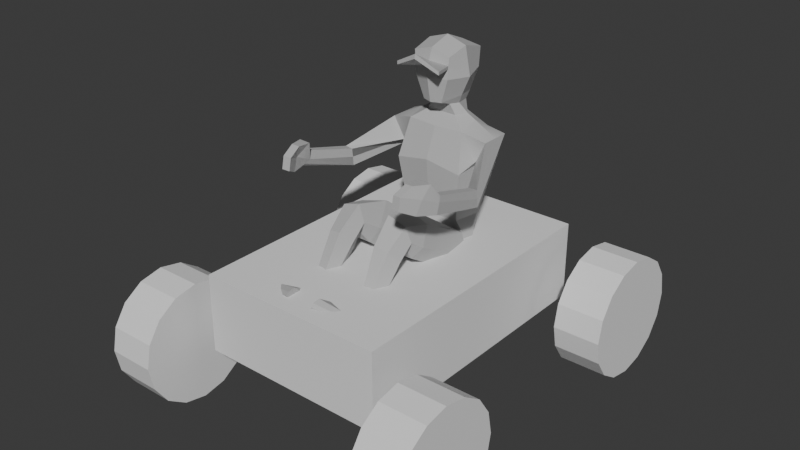 # Source: kart.blend  (saved by Blender 4.3.32; exported with 4.5.12 LTS)
import bpy
from mathutils import Matrix  # noqa: F401  (used for matrix-valued properties, if any)

bpy.ops.wm.read_factory_settings(use_empty=True)
scene = bpy.context.scene
scene.name = 'Scene'

# ---- collections
col_collection = bpy.data.collections.new('Collection'); scene.collection.children.link(col_collection)

# ---- materials (node trees are filled in below, after node groups)
mat_m_geovanni = bpy.data.materials.new('M_Geovanni')
mat_m_geovanni.diffuse_color = (0.5, 0.5, 0.5, 1.0)
mat_m_geovanni.roughness = 1.0

# ---- material node trees
mat_m_geovanni.use_nodes = True; mat_m_geovanni.node_tree.nodes.clear()
_N = mat_m_geovanni.node_tree.nodes; _L = mat_m_geovanni.node_tree.links
n0 = _N.new('ShaderNodeBsdfPrincipled'); n0.name = 'Principled BSDF'; n0.location = (10, 300)
n0.inputs[0].default_value = (0.5, 0.5, 0.5, 1.0)
n0.inputs[2].default_value = 1.0
n0.inputs[27].default_value = (0.0, 0.0, 0.0, 1.0)
n0.inputs[28].default_value = 1.0
n1 = _N.new('ShaderNodeOutputMaterial'); n1.name = 'Material Output'; n1.location = (300, 300)
n2 = _N.new('ShaderNodeNormalMap'); n2.name = 'Normal Map'; n2.location = (-300, -300)
n2.label = 'Normal/Map'
_L.new(n0.outputs[0], n1.inputs[0])
_L.new(n2.outputs[0], n0.inputs[5])
n1.is_active_output = True

# ---- world
world_world = bpy.data.worlds.new('World'); scene.world = world_world
world_world.use_nodes = True; world_world.node_tree.nodes.clear()
_N = world_world.node_tree.nodes; _L = world_world.node_tree.links
n0 = _N.new('ShaderNodeOutputWorld'); n0.name = 'World Output'; n0.location = (300, 300)
n1 = _N.new('ShaderNodeBackground'); n1.name = 'Background'; n1.location = (10, 300)
n1.inputs[0].default_value = (0.05088, 0.05088, 0.05088, 1.0)
_L.new(n1.outputs[0], n0.inputs[0])
n0.is_active_output = True
world_world.color = (0.05088, 0.05088, 0.05088)
world_world.sun_shadow_jitter_overblur = 0.0

# ---- meshes
me_cube_001 = bpy.data.meshes.new('Cube.001')
me_cube_001.from_pydata([(-0.4232, -0.6372, 0.0), (-0.4232, -0.6372, 0.351), (-0.4232, 0.6372, 0.0), (-0.4232, 0.6372, 0.351), (0.4232, -0.6372, 0.0), (0.4232, -0.6372, 0.351), (0.4232, 0.6372, 0.0), (0.4232, 0.6372, 0.351)], [], [(0, 1, 3, 2), (2, 3, 7, 6), (6, 7, 5, 4), (4, 5, 1, 0), (2, 6, 4, 0), (7, 3, 1, 5)])
_uv = me_cube_001.uv_layers.new(name='UVMap')
_uv.uv.foreach_set('vector', [0.375, 0.0, 0.625, 0.0, 0.625, 0.25, 0.375, 0.25, 0.375, 0.25, 0.625, 0.25, 0.625, 0.5, 0.375, 0.5, 0.375, 0.5, 0.625, 0.5, 0.625, 0.75, 0.375, 0.75, 0.375, 0.75, 0.625, 0.75, 0.625, 1.0, 0.375, 1.0, 0.125, 0.5, 0.375, 0.5, 0.375, 0.75, 0.125, 0.75, 0.625, 0.5, 0.875, 0.5, 0.875, 0.75, 0.625, 0.75])
me_cube_001.update()
me_mesh_002 = bpy.data.meshes.new('Mesh.002')
me_mesh_002.from_pydata([(0.001913, 0.01979, 1.001), (0.001913, 0.08852, 1.182), (0.001913, 0.03784, 1.38), (0.001913, 0.02692, 1.708), (0.001913, -0.1708, 1.721), (0.001913, -0.1444, 1.383), (0.001913, -0.1984, 1.253), (0.001913, -0.1736, 1.001), (0.001913, -0.1007, 1.433), (0.001913, -0.003264, 1.433), (0.001913, -0.1989, 1.603), (0.001913, 0.05026, 1.605), (0.001913, -0.1627, 0.7078), (0.001913, -0.1913, 0.9674), (0.001913, -0.003315, 1.511), (0.001913, -0.1786, 1.496), (0.001913, -0.07194, 1.75), (0.001913, -0.01844, 1.479), (0.001913, -0.1083, 1.479), (0.001913, -0.1771, 0.8387), (0.001913, -0.1933, 1.652), (0.001913, -0.1888, 1.671), (0.001913, -0.2798, 1.7), (0.001913, -0.2753, 1.719), (-0.1858, -0.8357, 0.815), (-0.08334, -0.1708, 1.695), (-0.08761, 0.02692, 1.695), (-0.1642, -0.7316, 0.7168), (-0.1272, -0.1598, 1.001), (-0.1272, 0.00611, 1.001), (-0.1289, 0.03784, 1.363), (-0.1289, -0.1402, 1.388), (-0.154, -0.1876, 1.222), (-0.154, 0.08852, 1.227), (-0.075, -0.807, 0.788), (-0.105, -0.7296, 0.7149), (-0.1688, 0.03927, 1.259), (-0.1838, -0.1126, 1.266), (-0.2323, -0.1203, 1.361), (-0.2323, 0.01303, 1.361), (-0.2975, -0.3084, 1.18), (-0.2975, -0.3162, 1.257), (-0.3354, -0.3114, 1.258), (-0.3354, -0.3036, 1.181), (-0.3092, -0.5826, 1.276), (-0.3041, -0.5555, 1.327), (-0.3403, -0.5475, 1.323), (-0.3469, -0.5741, 1.255), (-0.06579, -0.1007, 1.433), (-0.06012, -0.01446, 1.433), (-0.07826, -0.173, 1.603), (-0.0747, 0.03768, 1.604), (-0.255, -0.7224, 1.307), (-0.2649, -0.655, 1.386), (-0.2999, -0.6583, 1.388), (-0.29, -0.7259, 1.308), (-0.2837, -0.6666, 1.277), (-0.2712, -0.591, 1.379), (-0.3267, -0.5869, 1.378), (-0.3198, -0.6628, 1.275), (-0.1525, -0.1364, 0.751), (-0.1595, -0.1603, 0.9588), (-0.08797, -0.5093, 1.014), (-0.1371, -0.5109, 1.028), (-0.1566, -0.5236, 1.124), (-0.07424, -0.5266, 1.151), (-0.08735, -0.5466, 0.9597), (-0.1367, -0.5478, 0.9612), (-0.1475, -0.6176, 1.047), (-0.08735, -0.6288, 1.06), (-0.105, -0.6974, 0.7968), (-0.14, -0.6974, 0.7968), (-0.14, -0.7446, 0.8414), (-0.105, -0.745, 0.8417), (-0.1766, -0.9166, 0.8913), (-0.06182, -0.9584, 0.9307), (-0.06182, -0.9115, 0.9474), (-0.1714, -0.8878, 0.9148), (-0.06442, -0.003315, 1.515), (-0.04195, -0.1621, 1.496), (-0.07213, -0.7665, 0.7498), (-0.1777, -0.7741, 0.757), (-0.1611, -0.7156, 0.814), (-0.1784, -0.5799, 1.001), (-0.1798, -0.5142, 1.058), (-0.1836, -0.1468, 0.836), (-0.1508, -0.04737, 1.001), (-0.1745, -0.05773, 1.248), (-0.1955, -0.03537, 1.257), (-0.2975, -0.3123, 1.219), (-0.2841, -0.5769, 1.301), (-0.2916, -0.6438, 1.33), (-0.255, -0.7118, 1.359), (-0.29, -0.7152, 1.361), (-0.3271, -0.6365, 1.334), (-0.3477, -0.5614, 1.302), (-0.3354, -0.3075, 1.219), (-0.2323, -0.05363, 1.361), (-0.1289, -0.04968, 1.413), (-0.09324, -0.05199, 1.433), (-0.07961, -0.07951, 1.515), (-0.121, -0.08408, 1.603), (-0.08761, -0.07194, 1.721), (-0.05726, -0.01844, 1.479), (-0.0653, -0.07521, 1.479), (-0.04407, -0.1089, 1.478), (-0.08819, -0.7156, 0.814), (-0.06015, -0.5829, 1.004), (-0.05076, -0.5227, 1.073), (-0.1515, -0.4814, 0.9664), (-0.05749, -0.4821, 0.9662), (-0.03404, -0.4494, 1.026), (-0.04938, -0.3873, 1.122), (-0.1688, -0.405, 1.093), (-0.1884, -0.4521, 1.015), (-0.1717, -0.7957, 0.8327), (-0.1801, -0.9019, 0.9034), (-0.06182, -0.9436, 0.9428), (-0.0708, -0.7957, 0.8327), (-0.07261, -0.7414, 0.7815), (-0.105, -0.7053, 0.7475), (-0.1601, -0.7108, 0.7526), (-0.1717, -0.7452, 0.7851), (-0.07927, -0.1726, 1.647), (-0.1143, -0.08165, 1.627), (-0.08009, -0.1722, 1.661), (-0.1006, -0.2591, 1.65), (-0.1014, -0.2587, 1.665), (0.1896, -0.8357, 0.815), (0.08716, -0.1708, 1.695), (0.09144, 0.02692, 1.695), (0.168, -0.7316, 0.7168), (0.131, -0.1598, 1.001), (0.131, 0.00611, 1.001), (0.1327, 0.03784, 1.363), (0.1327, -0.1402, 1.388), (0.1579, -0.1876, 1.222), (0.1579, 0.08852, 1.227), (0.07882, -0.807, 0.788), (0.1088, -0.7296, 0.7149), (0.1727, 0.03927, 1.259), (0.1877, -0.1126, 1.266), (0.2361, -0.1203, 1.361), (0.2361, 0.01303, 1.361), (0.3014, -0.3084, 1.18), (0.3014, -0.3162, 1.257), (0.3392, -0.3114, 1.258), (0.3392, -0.3036, 1.181), (0.3131, -0.5826, 1.276), (0.3079, -0.5555, 1.327), (0.3441, -0.5475, 1.323), (0.3507, -0.5741, 1.255), (0.06961, -0.1007, 1.433), (0.06395, -0.01446, 1.433), (0.08208, -0.173, 1.603), (0.07853, 0.03768, 1.604), (0.2588, -0.7224, 1.307), (0.2687, -0.655, 1.386), (0.3037, -0.6583, 1.388), (0.2938, -0.7259, 1.308), (0.2876, -0.6666, 1.277), (0.275, -0.591, 1.379), (0.3305, -0.5869, 1.378), (0.3236, -0.6628, 1.275), (0.1563, -0.1364, 0.751), (0.1633, -0.1603, 0.9588), (0.09179, -0.5093, 1.014), (0.1409, -0.5109, 1.028), (0.1605, -0.5236, 1.124), (0.07807, -0.5266, 1.151), (0.09118, -0.5466, 0.9597), (0.1405, -0.5478, 0.9612), (0.1513, -0.6176, 1.047), (0.09118, -0.6288, 1.06), (0.1088, -0.6974, 0.7968), (0.1438, -0.6974, 0.7968), (0.1438, -0.7446, 0.8414), (0.1088, -0.745, 0.8417), (0.1804, -0.9166, 0.8913), (0.06565, -0.9584, 0.9307), (0.06565, -0.9115, 0.9474), (0.1752, -0.8878, 0.9148), (0.06825, -0.003315, 1.515), (0.04578, -0.1621, 1.496), (0.07595, -0.7665, 0.7498), (0.1777, -0.7741, 0.757), (0.1649, -0.7156, 0.814), (0.1823, -0.5799, 1.001), (0.1836, -0.5142, 1.058), (0.1874, -0.1468, 0.836), (0.1547, -0.04737, 1.001), (0.1783, -0.05773, 1.248), (0.1993, -0.03537, 1.257), (0.3014, -0.3123, 1.219), (0.2879, -0.5769, 1.301), (0.2954, -0.6438, 1.33), (0.2588, -0.7118, 1.359), (0.2938, -0.7152, 1.361), (0.3309, -0.6365, 1.334), (0.3515, -0.5614, 1.302), (0.3392, -0.3075, 1.219), (0.2361, -0.05363, 1.361), (0.1327, -0.04968, 1.413), (0.09707, -0.05199, 1.433), (0.08344, -0.07951, 1.515), (0.1248, -0.08408, 1.603), (0.09144, -0.07194, 1.721), (0.06109, -0.01844, 1.479), (0.06913, -0.07521, 1.479), (0.04789, -0.1089, 1.478), (0.09202, -0.7156, 0.814), (0.06398, -0.5829, 1.004), (0.05458, -0.5227, 1.073), (0.1553, -0.4814, 0.9664), (0.06131, -0.4821, 0.9662), (0.03787, -0.4494, 1.026), (0.05321, -0.3873, 1.122), (0.1726, -0.405, 1.093), (0.1922, -0.4521, 1.015), (0.1755, -0.7957, 0.8327), (0.1839, -0.9019, 0.9034), (0.06565, -0.9436, 0.9428), (0.07463, -0.7957, 0.8327), (0.07644, -0.7414, 0.7815), (0.1088, -0.7053, 0.7475), (0.1639, -0.7108, 0.7526), (0.1755, -0.7452, 0.7851), (0.0831, -0.1726, 1.647), (0.1182, -0.08165, 1.627), (0.08391, -0.1722, 1.661), (0.1045, -0.2591, 1.65), (0.1053, -0.2587, 1.665)], [], [(52, 92, 55), (55, 92, 93), (85, 86, 60), (60, 86, 29), (30, 98, 49), (49, 98, 99), (86, 87, 29), (29, 87, 33), (81, 27, 80), (29, 0, 60), (60, 0, 12), (33, 1, 29), (29, 1, 0), (30, 2, 33), (33, 2, 1), (9, 2, 49), (49, 2, 30), (102, 16, 3, 26), (31, 5, 48), (48, 5, 8), (31, 32, 6, 5), (32, 28, 7, 6), (61, 13, 28), (28, 13, 7), (33, 87, 36), (36, 87, 88), (32, 31, 37), (37, 31, 38), (97, 98, 39), (39, 98, 30), (30, 36, 39), (36, 88, 89, 40), (37, 38, 42, 41), (96, 97, 39, 43), (39, 36, 43), (43, 36, 40), (40, 89, 90, 44), (41, 42, 46, 45), (95, 96, 43, 47), (47, 43, 40, 44), (79, 15, 10, 50), (78, 100, 101, 51), (78, 51, 11, 14), (123, 50, 10, 20), (51, 101, 124), (56, 91, 52), (52, 91, 92), (58, 54, 57), (57, 54, 53), (93, 94, 55), (55, 94, 59), (59, 56, 55), (55, 56, 52), (90, 91, 44), (44, 91, 56), (46, 58, 45), (45, 58, 57), (95, 47, 94), (94, 47, 59), (47, 44, 59), (59, 44, 56), (62, 63, 109, 110), (63, 84, 114, 109), (113, 64, 65, 112), (67, 63, 62, 66), (83, 84, 63, 67), (64, 68, 69, 65), (70, 71, 67, 66), (67, 71, 82, 83), (68, 72, 73, 69), (71, 70, 120, 121), (122, 82, 71, 121), (77, 116, 117, 76), (24, 75, 74), (72, 115, 116, 77), (103, 78, 14, 17), (103, 104, 100, 78), (79, 105, 18, 15), (81, 80, 34), (72, 82, 122, 115), (83, 82, 72, 68), (68, 64, 84, 83), (84, 64, 113, 114), (28, 86, 85, 61), (32, 87, 86, 28), (88, 87, 37), (37, 87, 32), (41, 89, 88, 37), (45, 90, 89, 41), (91, 90, 57), (57, 90, 45), (92, 91, 53), (53, 91, 57), (92, 53, 93), (93, 53, 54), (58, 94, 54), (54, 94, 93), (46, 95, 58), (58, 95, 94), (46, 42, 96, 95), (42, 38, 97, 96), (31, 98, 38), (38, 98, 97), (99, 98, 48), (48, 98, 31), (100, 104, 105, 79), (50, 101, 100, 79), (50, 123, 124, 101), (102, 25, 4, 16), (103, 17, 9, 49), (103, 49, 99, 104), (48, 105, 104, 99), (105, 48, 8, 18), (108, 111, 112, 65), (108, 65, 69, 107), (73, 118, 119, 106), (107, 69, 73, 106), (106, 70, 66, 107), (107, 66, 62, 108), (62, 110, 111, 108), (35, 80, 27), (119, 120, 70, 106), (76, 118, 73), (24, 81, 34), (12, 110, 60), (60, 110, 109), (19, 111, 110, 12), (13, 112, 111, 19), (61, 113, 112, 13), (85, 114, 113, 61), (109, 114, 85, 60), (116, 115, 24, 74), (116, 74, 75, 117), (75, 34, 117), (80, 119, 118, 34), (35, 120, 119, 80), (120, 35, 27, 121), (81, 122, 121, 27), (24, 115, 122, 81), (127, 126, 22, 23), (125, 124, 123), (25, 125, 21, 4), (25, 102, 124, 125), (26, 51, 124, 102), (26, 3, 11, 51), (126, 123, 20, 22), (21, 125, 127, 23), (125, 123, 126, 127), (24, 34, 75), (118, 76, 117, 34), (30, 33, 36), (76, 73, 72, 77), (156, 159, 196), (159, 197, 196), (189, 164, 190), (164, 133, 190), (134, 153, 202), (153, 203, 202), (190, 133, 191), (133, 137, 191), (185, 184, 131), (133, 164, 0), (164, 12, 0), (137, 133, 1), (133, 0, 1), (134, 137, 2), (137, 1, 2), (9, 153, 2), (153, 134, 2), (206, 130, 3, 16), (135, 152, 5), (152, 8, 5), (135, 5, 6, 136), (136, 6, 7, 132), (165, 132, 13), (132, 7, 13), (137, 140, 191), (140, 192, 191), (136, 141, 135), (141, 142, 135), (201, 143, 202), (143, 134, 202), (134, 143, 140), (140, 144, 193, 192), (141, 145, 146, 142), (200, 147, 143, 201), (143, 147, 140), (147, 144, 140), (144, 148, 194, 193), (145, 149, 150, 146), (199, 151, 147, 200), (151, 148, 144, 147), (183, 154, 10, 15), (182, 155, 205, 204), (182, 14, 11, 155), (227, 20, 10, 154), (155, 228, 205), (160, 156, 195), (156, 196, 195), (162, 161, 158), (161, 157, 158), (197, 159, 198), (159, 163, 198), (163, 159, 160), (159, 156, 160), (194, 148, 195), (148, 160, 195), (150, 149, 162), (149, 161, 162), (199, 198, 151), (198, 163, 151), (151, 163, 148), (163, 160, 148), (166, 214, 213, 167), (167, 213, 218, 188), (217, 216, 169, 168), (171, 170, 166, 167), (187, 171, 167, 188), (168, 169, 173, 172), (174, 170, 171, 175), (171, 187, 186, 175), (172, 173, 177, 176), (175, 225, 224, 174), (226, 225, 175, 186), (181, 180, 221, 220), (128, 178, 179), (176, 181, 220, 219), (207, 17, 14, 182), (207, 182, 204, 208), (183, 15, 18, 209), (185, 138, 184), (176, 219, 226, 186), (187, 172, 176, 186), (172, 187, 188, 168), (188, 218, 217, 168), (132, 165, 189, 190), (136, 132, 190, 191), (192, 141, 191), (141, 136, 191), (145, 141, 192, 193), (149, 145, 193, 194), (195, 161, 194), (161, 149, 194), (196, 157, 195), (157, 161, 195), (196, 197, 157), (197, 158, 157), (162, 158, 198), (158, 197, 198), (150, 162, 199), (162, 198, 199), (150, 199, 200, 146), (146, 200, 201, 142), (135, 142, 202), (142, 201, 202), (203, 152, 202), (152, 135, 202), (204, 183, 209, 208), (154, 183, 204, 205), (154, 205, 228, 227), (206, 16, 4, 129), (207, 153, 9, 17), (207, 208, 203, 153), (152, 203, 208, 209), (209, 18, 8, 152), (212, 169, 216, 215), (212, 211, 173, 169), (177, 210, 223, 222), (211, 210, 177, 173), (210, 211, 170, 174), (211, 212, 166, 170), (166, 212, 215, 214), (139, 131, 184), (223, 210, 174, 224), (180, 177, 222), (128, 138, 185), (12, 164, 214), (164, 213, 214), (19, 12, 214, 215), (13, 19, 215, 216), (165, 13, 216, 217), (189, 165, 217, 218), (213, 164, 189, 218), (220, 178, 128, 219), (220, 221, 179, 178), (179, 221, 138), (184, 138, 222, 223), (139, 184, 223, 224), (224, 225, 131, 139), (185, 131, 225, 226), (128, 185, 226, 219), (231, 23, 22, 230), (229, 227, 228), (129, 4, 21, 229), (129, 229, 228, 206), (130, 206, 228, 155), (130, 155, 11, 3), (230, 22, 20, 227), (21, 23, 231, 229), (229, 231, 230, 227), (128, 179, 138), (222, 138, 221, 180), (134, 140, 137), (180, 181, 176, 177)])
me_mesh_002.polygons.foreach_set('use_smooth', [True] * 304)
_k = set([(0, 1), (0, 12), (0, 29), (0, 133), (1, 2), (1, 33), (1, 137), (2, 9), (2, 30), (2, 134), (3, 11), (3, 16), (3, 26), (3, 130), (4, 16), (4, 21), (4, 25), (4, 129), (5, 6), (5, 31), (5, 135), (6, 7), (6, 32), (6, 136), (7, 13), (7, 28), (7, 132), (8, 48), (8, 152), (9, 17), (9, 49), (9, 153), (10, 15), (10, 20), (10, 50), (10, 154), (11, 14), (11, 51), (11, 155), (12, 19), (12, 60), (12, 110), (12, 164), (12, 214), (13, 19), (13, 61), (13, 112), (13, 165), (13, 216), (14, 17), (14, 78), (14, 182), (15, 18), (15, 79), (15, 183), (16, 102), (16, 206), (17, 103), (17, 207), (18, 105), (18, 209), (19, 111), (19, 215), (20, 22), (20, 123), (20, 227), (21, 23), (21, 125), (21, 229), (22, 23), (22, 126), (22, 230), (23, 127), (23, 231), (24, 74), (24, 81), (24, 115), (25, 102), (25, 125), (26, 51), (26, 102), (27, 35), (27, 81), (27, 121), (28, 32), (28, 61), (28, 86), (29, 33), (29, 60), (29, 86), (30, 33), (30, 36), (30, 39), (30, 49), (30, 98), (31, 32), (31, 38), (31, 48), (31, 98), (32, 37), (32, 87), (33, 36), (33, 87), (34, 75), (34, 80), (34, 118), (35, 80), (35, 120), (36, 39), (36, 40), (36, 88), (37, 38), (37, 41), (37, 88), (38, 42), (38, 97), (39, 43), (39, 97), (40, 43), (40, 44), (40, 89), (41, 42), (41, 45), (41, 89), (42, 46), (42, 96), (43, 47), (43, 96), (44, 47), (44, 56), (44, 90), (45, 46), (45, 57), (45, 90), (46, 58), (46, 95), (47, 59), (47, 95), (48, 99), (48, 105), (49, 99), (49, 103), (50, 79), (50, 101), (50, 123), (51, 78), (51, 101), (52, 55), (52, 56), (52, 92), (53, 54), (53, 57), (53, 92), (54, 58), (54, 93), (55, 59), (55, 93), (56, 59), (56, 91), (57, 58), (57, 91), (58, 94), (59, 94), (60, 85), (60, 109), (61, 85), (61, 113), (62, 63), (62, 66), (62, 108), (62, 110), (63, 67), (63, 84), (63, 109), (64, 65), (64, 68), (64, 84), (64, 113), (65, 69), (65, 108), (65, 112), (66, 67), (66, 70), (66, 107), (67, 71), (67, 83), (68, 69), (68, 72), (68, 83), (69, 73), (69, 107), (70, 71), (70, 106), (70, 120), (71, 82), (71, 121), (72, 73), (72, 77), (72, 82), (72, 115), (73, 76), (73, 106), (73, 118), (74, 75), (74, 116), (75, 117), (76, 77), (76, 117), (76, 118), (77, 116), (78, 100), (78, 103), (79, 100), (79, 105), (80, 119), (81, 122), (82, 83), (82, 122), (83, 84), (84, 114), (85, 86), (85, 114), (86, 87), (87, 88), (88, 89), (89, 90), (90, 91), (91, 92), (92, 93), (93, 94), (94, 95), (95, 96), (96, 97), (97, 98), (98, 99), (99, 104), (100, 101), (100, 104), (101, 124), (102, 124), (103, 104), (104, 105), (106, 107), (106, 119), (107, 108), (108, 111), (109, 110), (109, 114), (110, 111), (111, 112), (112, 113), (113, 114), (115, 116), (115, 122), (116, 117), (118, 119), (119, 120), (120, 121), (121, 122), (123, 125), (123, 126), (125, 127), (126, 127), (128, 178), (128, 185), (128, 219), (129, 206), (129, 229), (130, 155), (130, 206), (131, 139), (131, 185), (131, 225), (132, 136), (132, 165), (132, 190), (133, 137), (133, 164), (133, 190), (134, 137), (134, 140), (134, 143), (134, 153), (134, 202), (135, 136), (135, 142), (135, 152), (135, 202), (136, 141), (136, 191), (137, 140), (137, 191), (138, 179), (138, 184), (138, 222), (139, 184), (139, 224), (140, 143), (140, 144), (140, 192), (141, 142), (141, 145), (141, 192), (142, 146), (142, 201), (143, 147), (143, 201), (144, 147), (144, 148), (144, 193), (145, 146), (145, 149), (145, 193), (146, 150), (146, 200), (147, 151), (147, 200), (148, 151), (148, 160), (148, 194), (149, 150), (149, 161), (149, 194), (150, 162), (150, 199), (151, 163), (151, 199), (152, 203), (152, 209), (153, 203), (153, 207), (154, 183), (154, 205), (154, 227), (155, 182), (155, 205), (156, 159), (156, 160), (156, 196), (157, 158), (157, 161), (157, 196), (158, 162), (158, 197), (159, 163), (159, 197), (160, 163), (160, 195), (161, 162), (161, 195), (162, 198), (163, 198), (164, 189), (164, 213), (165, 189), (165, 217), (166, 167), (166, 170), (166, 212), (166, 214), (167, 171), (167, 188), (167, 213), (168, 169), (168, 172), (168, 188), (168, 217), (169, 173), (169, 212), (169, 216), (170, 171), (170, 174), (170, 211), (171, 175), (171, 187), (172, 173), (172, 176), (172, 187), (173, 177), (173, 211), (174, 175), (174, 210), (174, 224), (175, 186), (175, 225), (176, 177), (176, 181), (176, 186), (176, 219), (177, 180), (177, 210), (177, 222), (178, 179), (178, 220), (179, 221), (180, 181), (180, 221), (180, 222), (181, 220), (182, 204), (182, 207), (183, 204), (183, 209), (184, 223), (185, 226), (186, 187), (186, 226), (187, 188), (188, 218), (189, 190), (189, 218), (190, 191), (191, 192), (192, 193), (193, 194), (194, 195), (195, 196), (196, 197), (197, 198), (198, 199), (199, 200), (200, 201), (201, 202), (202, 203), (203, 208), (204, 205), (204, 208), (205, 228), (206, 228), (207, 208), (208, 209), (210, 211), (210, 223), (211, 212), (212, 215), (213, 214), (213, 218), (214, 215), (215, 216), (216, 217), (217, 218), (219, 220), (219, 226), (220, 221), (222, 223), (223, 224), (224, 225), (225, 226), (227, 229), (227, 230), (229, 231), (230, 231)])
me_mesh_002.attributes.new('sharp_edge', 'BOOLEAN', 'EDGE').data.foreach_set('value', [ (min(e.vertices), max(e.vertices)) in _k for e in me_mesh_002.edges])
_uv = me_mesh_002.uv_layers.new(name='map1')
_uv.uv.foreach_set('vector', [0.3532, 0.4792, 0.3532, 0.4507, 0.3332, 0.4782, 0.3332, 0.4782, 0.3532, 0.4507, 0.3332, 0.4495, 0.5095, 0.4847, 0.5177, 0.5702, 0.5584, 0.4853, 0.5584, 0.4853, 0.5177, 0.5702, 0.5483, 0.5702, 0.4252, 0.5664, 0.4252, 0.5164, 0.4646, 0.5365, 0.4646, 0.5365, 0.4252, 0.5164, 0.4456, 0.515, 0.5177, 0.5702, 0.5118, 0.7119, 0.5483, 0.5702, 0.5483, 0.5702, 0.5118, 0.7119, 0.5954, 0.6998, 0.3973, 0.5305, 0.4051, 0.5639, 0.4577, 0.5364, 0.4262, 0.5702, 0.5, 0.5702, 0.4117, 0.4853, 0.4117, 0.4853, 0.5, 0.5702, 0.5, 0.4676, 0.4109, 0.6998, 0.5, 0.6742, 0.4262, 0.5702, 0.4262, 0.5702, 0.5, 0.6742, 0.5, 0.5702, 0.4252, 0.7775, 0.5, 0.7869, 0.4109, 0.6998, 0.4109, 0.6998, 0.5, 0.7869, 0.5, 0.6742, 0.5, 0.8177, 0.5, 0.7869, 0.4646, 0.8177, 0.4646, 0.8177, 0.5, 0.7869, 0.4252, 0.7775, 0.4488, 0.5036, 0.5, 0.5036, 0.5, 0.5601, 0.4488, 0.5601, 0.4252, 0.792, 0.5, 0.7887, 0.4613, 0.8177, 0.4613, 0.8177, 0.5, 0.7887, 0.5, 0.8177, 0.4252, 0.792, 0.4109, 0.6969, 0.5, 0.7145, 0.5, 0.7887, 0.4109, 0.6969, 0.4262, 0.5702, 0.5, 0.5702, 0.5, 0.7145, 0.4078, 0.4847, 0.5, 0.4676, 0.4262, 0.5702, 0.4262, 0.5702, 0.5, 0.4676, 0.5, 0.5702, 0.5954, 0.6998, 0.5118, 0.7119, 0.5672, 0.7182, 0.4024, 0.5672, 0.3992, 0.5118, 0.3872, 0.5245, 0.4375, 0.6969, 0.4646, 0.792, 0.4804, 0.7222, 0.3938, 0.7222, 0.4252, 0.792, 0.3662, 0.7761, 0.3662, 0.5141, 0.4252, 0.5164, 0.3662, 0.5522, 0.3662, 0.5522, 0.4252, 0.5164, 0.4252, 0.5664, 0.4252, 0.7775, 0.4024, 0.7182, 0.3662, 0.7761, 0.5672, 0.7182, 0.5245, 0.7171, 0.5632, 0.5937, 0.5816, 0.5814, 0.3938, 0.7222, 0.3662, 0.7761, 0.3072, 0.6083, 0.3288, 0.6059, 0.5647, 0.596, 0.5141, 0.7761, 0.5522, 0.7761, 0.5833, 0.5837, 0.3662, 0.7761, 0.4024, 0.7182, 0.3072, 0.5837, 0.3072, 0.5837, 0.4024, 0.7182, 0.3288, 0.5814, 0.5816, 0.5814, 0.5632, 0.5937, 0.497, 0.4542, 0.5109, 0.4485, 0.3288, 0.6059, 0.3072, 0.6083, 0.3044, 0.4731, 0.3251, 0.4689, 0.498, 0.4631, 0.5647, 0.596, 0.5833, 0.5837, 0.5232, 0.4512, 0.3006, 0.4512, 0.3072, 0.5837, 0.3288, 0.5814, 0.3222, 0.4485, 0.4749, 0.8537, 0.5, 0.8537, 0.5, 0.9145, 0.4542, 0.9145, 0.5429, 0.8644, 0.4993, 0.8644, 0.4967, 0.9145, 0.5663, 0.9149, 0.4621, 0.8644, 0.4562, 0.9149, 0.5, 0.9159, 0.5, 0.8622, 0.4536, 0.9396, 0.4542, 0.9145, 0.5, 0.9145, 0.5, 0.9426, 0.5663, 0.9149, 0.4967, 0.9145, 0.4981, 0.9281, 0.5014, 0.4014, 0.474, 0.4196, 0.4792, 0.373, 0.4792, 0.373, 0.474, 0.4196, 0.4507, 0.3843, 0.3122, 0.4564, 0.3275, 0.4173, 0.3439, 0.4543, 0.3439, 0.4543, 0.3275, 0.4173, 0.3475, 0.419, 0.4495, 0.3825, 0.4725, 0.4241, 0.4782, 0.3712, 0.4782, 0.3712, 0.4725, 0.4241, 0.503, 0.4033, 0.3161, 0.4033, 0.3367, 0.4014, 0.3332, 0.3712, 0.3332, 0.3712, 0.3367, 0.4014, 0.3532, 0.373, 0.497, 0.4542, 0.474, 0.4196, 0.5109, 0.4485, 0.5109, 0.4485, 0.474, 0.4196, 0.5014, 0.4014, 0.3044, 0.4876, 0.3122, 0.4529, 0.3251, 0.485, 0.3251, 0.485, 0.3122, 0.4529, 0.3439, 0.4517, 0.498, 0.4631, 0.5232, 0.4512, 0.4725, 0.4241, 0.4725, 0.4241, 0.5232, 0.4512, 0.503, 0.4033, 0.3006, 0.4512, 0.3222, 0.4485, 0.3161, 0.4033, 0.3161, 0.4033, 0.3222, 0.4485, 0.3367, 0.4014, 0.4486, 0.2928, 0.4206, 0.2928, 0.4123, 0.3517, 0.4661, 0.3514, 0.5105, 0.2928, 0.4934, 0.2928, 0.5082, 0.3514, 0.5406, 0.3517, 0.4024, 0.3507, 0.4094, 0.2915, 0.4565, 0.2915, 0.4707, 0.3508, 0.4208, 0.2432, 0.4206, 0.2928, 0.4486, 0.2928, 0.449, 0.2432, 0.3969, 0.2432, 0.3961, 0.2928, 0.4206, 0.2928, 0.4208, 0.2432, 0.4094, 0.2915, 0.4146, 0.2432, 0.449, 0.2432, 0.4565, 0.2915, 0.4389, 0.04557, 0.4189, 0.04557, 0.4208, 0.2432, 0.449, 0.2432, 0.5402, 0.2432, 0.5467, 0.04557, 0.5324, 0.04557, 0.5111, 0.2432, 0.4146, 0.2432, 0.4189, 0.04557, 0.4389, 0.04557, 0.449, 0.2432, 0.4189, 0.04557, 0.4389, 0.04557, 0.4389, 0.02195, 0.4074, 0.02195, 0.5314, 0.02195, 0.5324, 0.04557, 0.5467, 0.04557, 0.5585, 0.02195, 0.4009, 0.01994, 0.396, 0.009697, 0.4636, 0.009697, 0.4636, 0.02425, 0.3927, 0.4821, 0.4636, 0.3857, 0.398, 0.4185, 0.5096, 0.04557, 0.4918, 0.02195, 0.4199, 0.009697, 0.4213, 0.01994, 0.4662, 0.8437, 0.4621, 0.8644, 0.5, 0.8622, 0.5, 0.8437, 0.5342, 0.8437, 0.5018, 0.8437, 0.4993, 0.8644, 0.5429, 0.8644, 0.4749, 0.4521, 0.4737, 0.4825, 0.5, 0.4829, 0.5, 0.4427, 0.3973, 0.5305, 0.4577, 0.5364, 0.456, 0.5046, 0.5096, 0.04557, 0.5324, 0.04557, 0.5314, 0.02195, 0.4918, 0.02195, 0.5111, 0.2432, 0.5324, 0.04557, 0.5096, 0.04557, 0.477, 0.2432, 0.477, 0.2432, 0.4551, 0.2915, 0.4934, 0.2928, 0.5111, 0.2432, 0.4934, 0.2928, 0.4551, 0.2915, 0.4559, 0.3507, 0.5082, 0.3514, 0.4534, 0.5702, 0.5177, 0.5702, 0.5095, 0.4847, 0.4389, 0.4847, 0.4375, 0.6969, 0.5118, 0.7119, 0.5177, 0.5702, 0.4534, 0.5702, 0.3872, 0.5245, 0.3992, 0.5118, 0.3938, 0.4804, 0.4804, 0.7222, 0.5118, 0.7119, 0.4375, 0.6969, 0.5447, 0.6059, 0.5632, 0.5937, 0.5245, 0.7171, 0.4804, 0.7222, 0.485, 0.4689, 0.497, 0.4542, 0.5632, 0.5937, 0.5447, 0.6059, 0.474, 0.4196, 0.497, 0.4542, 0.4517, 0.4543, 0.4517, 0.4543, 0.497, 0.4542, 0.485, 0.4689, 0.4507, 0.3843, 0.474, 0.4196, 0.4413, 0.419, 0.4413, 0.419, 0.474, 0.4196, 0.4517, 0.4543, 0.3532, 0.3843, 0.3475, 0.419, 0.3332, 0.3825, 0.3332, 0.3825, 0.3475, 0.419, 0.3275, 0.4173, 0.4529, 0.4564, 0.4725, 0.4241, 0.44, 0.4173, 0.44, 0.4173, 0.4725, 0.4241, 0.4495, 0.3825, 0.4876, 0.4731, 0.498, 0.4631, 0.4529, 0.4564, 0.4529, 0.4564, 0.498, 0.4631, 0.4725, 0.4241, 0.4876, 0.4731, 0.5461, 0.6083, 0.5647, 0.596, 0.498, 0.4631, 0.5461, 0.6083, 0.476, 0.7761, 0.5141, 0.7761, 0.5647, 0.596, 0.4252, 0.4646, 0.4252, 0.5164, 0.3662, 0.476, 0.3662, 0.476, 0.4252, 0.5164, 0.3662, 0.5141, 0.4456, 0.515, 0.4252, 0.5164, 0.4613, 0.4872, 0.4613, 0.4872, 0.4252, 0.5164, 0.4252, 0.4646, 0.4993, 0.8644, 0.5018, 0.8437, 0.4825, 0.843, 0.4521, 0.8537, 0.4459, 0.9145, 0.4967, 0.9145, 0.4993, 0.8644, 0.4521, 0.8537, 0.4459, 0.9145, 0.4461, 0.9396, 0.4981, 0.9281, 0.4967, 0.9145, 0.4488, 0.5036, 0.4513, 0.4471, 0.5, 0.4471, 0.5, 0.5036, 0.4662, 0.8437, 0.5, 0.8437, 0.5, 0.8177, 0.4646, 0.8177, 0.5342, 0.8437, 0.5365, 0.8177, 0.515, 0.8177, 0.5018, 0.8437, 0.4872, 0.8177, 0.4825, 0.843, 0.5018, 0.8437, 0.515, 0.8177, 0.4737, 0.843, 0.4613, 0.8177, 0.5, 0.8177, 0.5, 0.8437, 0.4845, 0.2888, 0.502, 0.3494, 0.4366, 0.3508, 0.4398, 0.2915, 0.4845, 0.2888, 0.4398, 0.2915, 0.467, 0.2432, 0.5084, 0.2432, 0.5093, 0.04557, 0.4918, 0.02195, 0.5344, 0.02195, 0.5324, 0.04557, 0.5084, 0.2432, 0.467, 0.2432, 0.5093, 0.04557, 0.5324, 0.04557, 0.5324, 0.04557, 0.5467, 0.04557, 0.5413, 0.2432, 0.5084, 0.2432, 0.5084, 0.2432, 0.5413, 0.2432, 0.5188, 0.2928, 0.4845, 0.2888, 0.5188, 0.2928, 0.5409, 0.3514, 0.502, 0.3494, 0.4845, 0.2888, 0.4389, 0.5655, 0.4577, 0.5364, 0.4051, 0.5639, 0.5344, 0.02195, 0.5628, 0.02195, 0.5467, 0.04557, 0.5324, 0.04557, 0.3986, 0.02425, 0.4918, 0.02195, 0.5093, 0.04557, 0.3927, 0.4821, 0.3973, 0.5305, 0.456, 0.5046, 0.5, 0.4676, 0.4661, 0.3514, 0.4117, 0.4853, 0.4117, 0.4853, 0.4661, 0.3514, 0.4123, 0.3517, 0.5061, 0.4676, 0.502, 0.3494, 0.5409, 0.3514, 0.5814, 0.4676, 0.4321, 0.4676, 0.4366, 0.3508, 0.502, 0.3494, 0.5061, 0.4676, 0.4078, 0.4847, 0.4024, 0.3507, 0.4707, 0.3508, 0.5, 0.4676, 0.5095, 0.4847, 0.5082, 0.3514, 0.4559, 0.3507, 0.4389, 0.4847, 0.5406, 0.3517, 0.5082, 0.3514, 0.5095, 0.4847, 0.5584, 0.4853, 0.4199, 0.009697, 0.4918, 0.02195, 0.4821, -0.001101, 0.4185, -0.001101, 0.396, 0.009697, 0.398, -0.001101, 0.4636, -0.001101, 0.4636, 0.009697, 0.3857, -0.001101, 0.5046, -0.001101, 0.3871, 0.009697, 0.5364, -0.001101, 0.5344, 0.02195, 0.4918, 0.02195, 0.5046, -0.001101, 0.5655, -0.001101, 0.5628, 0.02195, 0.5344, 0.02195, 0.5364, -0.001101, 0.4389, 0.02195, 0.4389, -0.001101, 0.4051, -0.001101, 0.4074, 0.02195, 0.5305, -0.001101, 0.5314, 0.02195, 0.5585, 0.02195, 0.5639, -0.001101, 0.4821, -0.001101, 0.4918, 0.02195, 0.5314, 0.02195, 0.5305, -0.001101, 0.4409, 0.9501, 0.4414, 0.9417, 0.5, 0.9701, 0.5, 0.981, 0.4463, 0.9479, 0.4981, 0.9281, 0.4461, 0.9396, 0.4513, 0.9669, 0.4531, 0.9479, 0.5, 0.9535, 0.5, 0.9823, 0.4471, 0.9669, 0.5036, 0.9823, 0.4981, 0.9281, 0.4463, 0.9479, 0.5601, 0.9669, 0.5663, 0.9149, 0.4981, 0.9281, 0.5036, 0.9823, 0.4488, 0.9669, 0.5, 0.9749, 0.5, 0.9159, 0.4562, 0.9149, 0.4414, 0.3967, 0.4536, 0.4461, 0.5, 0.4343, 0.5, 0.3848, 0.5, 0.4368, 0.4531, 0.4463, 0.4409, 0.3969, 0.5, 0.3874, 0.4463, 0.9479, 0.4461, 0.9396, 0.3967, 0.9417, 0.3969, 0.9501, 0.3927, 0.4821, 0.456, 0.5046, 0.4636, 0.3857, 0.4918, 0.02195, 0.3986, 0.02425, 0.3871, 0.009697, 0.5046, -0.001101, 0.5664, 0.7775, 0.5954, 0.6998, 0.5672, 0.7182, 0.4636, 0.3986, 0.4389, 0.5093, 0.4189, 0.5096, 0.4009, 0.4213, 0.6468, 0.4792, 0.6668, 0.4782, 0.6468, 0.4507, 0.6668, 0.4782, 0.6668, 0.4495, 0.6468, 0.4507, 0.5095, 0.4847, 0.5584, 0.4853, 0.5177, 0.5702, 0.5584, 0.4853, 0.5483, 0.5702, 0.5177, 0.5702, 0.5748, 0.5664, 0.5355, 0.5365, 0.5748, 0.5164, 0.5355, 0.5365, 0.5544, 0.515, 0.5748, 0.5164, 0.5177, 0.5702, 0.5483, 0.5702, 0.5118, 0.7119, 0.5483, 0.5702, 0.5954, 0.6998, 0.5118, 0.7119, 0.6005, 0.5305, 0.5423, 0.5364, 0.595, 0.5639, 0.5738, 0.5702, 0.5883, 0.4853, 0.5, 0.5702, 0.5883, 0.4853, 0.5, 0.4676, 0.5, 0.5702, 0.5891, 0.6998, 0.5738, 0.5702, 0.5, 0.6742, 0.5738, 0.5702, 0.5, 0.5702, 0.5, 0.6742, 0.5748, 0.7775, 0.5891, 0.6998, 0.5, 0.7869, 0.5891, 0.6998, 0.5, 0.6742, 0.5, 0.7869, 0.5, 0.8177, 0.5355, 0.8177, 0.5, 0.7869, 0.5355, 0.8177, 0.5748, 0.7775, 0.5, 0.7869, 0.5512, 0.5036, 0.5512, 0.5601, 0.5, 0.5601, 0.5, 0.5036, 0.5748, 0.792, 0.5387, 0.8177, 0.5, 0.7887, 0.5387, 0.8177, 0.5, 0.8177, 0.5, 0.7887, 0.5748, 0.792, 0.5, 0.7887, 0.5, 0.7145, 0.5891, 0.6969, 0.5891, 0.6969, 0.5, 0.7145, 0.5, 0.5702, 0.5738, 0.5702, 0.5923, 0.4847, 0.5738, 0.5702, 0.5, 0.4676, 0.5738, 0.5702, 0.5, 0.5702, 0.5, 0.4676, 0.5954, 0.6998, 0.5672, 0.7182, 0.5118, 0.7119, 0.5976, 0.5672, 0.6129, 0.5245, 0.6009, 0.5118, 0.4375, 0.6969, 0.4804, 0.7222, 0.4646, 0.792, 0.6062, 0.7222, 0.6339, 0.7761, 0.5748, 0.792, 0.6339, 0.5141, 0.6339, 0.5522, 0.5748, 0.5164, 0.6339, 0.5522, 0.5748, 0.5664, 0.5748, 0.5164, 0.5748, 0.7775, 0.6339, 0.7761, 0.5976, 0.7182, 0.5672, 0.7182, 0.5816, 0.5814, 0.5632, 0.5937, 0.5245, 0.7171, 0.6062, 0.7222, 0.6712, 0.6059, 0.6928, 0.6083, 0.6339, 0.7761, 0.5647, 0.596, 0.5833, 0.5837, 0.5522, 0.7761, 0.5141, 0.7761, 0.6339, 0.7761, 0.6928, 0.5837, 0.5976, 0.7182, 0.6928, 0.5837, 0.6712, 0.5814, 0.5976, 0.7182, 0.5816, 0.5814, 0.5109, 0.4485, 0.497, 0.4542, 0.5632, 0.5937, 0.6712, 0.6059, 0.6749, 0.4689, 0.6956, 0.4731, 0.6928, 0.6083, 0.498, 0.4631, 0.5232, 0.4512, 0.5833, 0.5837, 0.5647, 0.596, 0.6994, 0.4512, 0.6779, 0.4485, 0.6712, 0.5814, 0.6928, 0.5837, 0.5251, 0.8537, 0.5458, 0.9145, 0.5, 0.9145, 0.5, 0.8537, 0.5429, 0.8644, 0.5663, 0.9149, 0.4967, 0.9145, 0.4993, 0.8644, 0.5379, 0.8644, 0.5, 0.8622, 0.5, 0.9159, 0.5438, 0.9149, 0.5464, 0.9396, 0.5, 0.9426, 0.5, 0.9145, 0.5458, 0.9145, 0.5663, 0.9149, 0.4981, 0.9281, 0.4967, 0.9145, 0.5014, 0.4014, 0.4792, 0.373, 0.474, 0.4196, 0.4792, 0.373, 0.4507, 0.3843, 0.474, 0.4196, 0.6878, 0.4564, 0.6561, 0.4543, 0.6725, 0.4173, 0.6561, 0.4543, 0.6525, 0.419, 0.6725, 0.4173, 0.4495, 0.3825, 0.4782, 0.3712, 0.4725, 0.4241, 0.4782, 0.3712, 0.503, 0.4033, 0.4725, 0.4241, 0.6839, 0.4033, 0.6668, 0.3712, 0.6633, 0.4014, 0.6668, 0.3712, 0.6468, 0.373, 0.6633, 0.4014, 0.497, 0.4542, 0.5109, 0.4485, 0.474, 0.4196, 0.5109, 0.4485, 0.5014, 0.4014, 0.474, 0.4196, 0.6956, 0.4876, 0.6749, 0.485, 0.6878, 0.4529, 0.6749, 0.485, 0.6561, 0.4517, 0.6878, 0.4529, 0.498, 0.4631, 0.4725, 0.4241, 0.5232, 0.4512, 0.4725, 0.4241, 0.503, 0.4033, 0.5232, 0.4512, 0.6994, 0.4512, 0.6839, 0.4033, 0.6779, 0.4485, 0.6839, 0.4033, 0.6633, 0.4014, 0.6779, 0.4485, 0.5514, 0.2928, 0.534, 0.3514, 0.5877, 0.3517, 0.5795, 0.2928, 0.5105, 0.2928, 0.5406, 0.3517, 0.5082, 0.3514, 0.4934, 0.2928, 0.5976, 0.3507, 0.5293, 0.3508, 0.5435, 0.2915, 0.5906, 0.2915, 0.5792, 0.2432, 0.551, 0.2432, 0.5514, 0.2928, 0.5795, 0.2928, 0.6031, 0.2432, 0.5792, 0.2432, 0.5795, 0.2928, 0.6039, 0.2928, 0.5906, 0.2915, 0.5435, 0.2915, 0.551, 0.2432, 0.5854, 0.2432, 0.5611, 0.04557, 0.551, 0.2432, 0.5792, 0.2432, 0.5811, 0.04557, 0.5402, 0.2432, 0.5111, 0.2432, 0.5324, 0.04557, 0.5467, 0.04557, 0.5854, 0.2432, 0.551, 0.2432, 0.5611, 0.04557, 0.5811, 0.04557, 0.5811, 0.04557, 0.5926, 0.02195, 0.5611, 0.02195, 0.5611, 0.04557, 0.5314, 0.02195, 0.5585, 0.02195, 0.5467, 0.04557, 0.5324, 0.04557, 0.5991, 0.01994, 0.5364, 0.02425, 0.5364, 0.009697, 0.604, 0.009697, 0.6073, 0.4821, 0.602, 0.4185, 0.5364, 0.3857, 0.5096, 0.04557, 0.4213, 0.01994, 0.4199, 0.009697, 0.4918, 0.02195, 0.5338, 0.8437, 0.5, 0.8437, 0.5, 0.8622, 0.5379, 0.8644, 0.5342, 0.8437, 0.5429, 0.8644, 0.4993, 0.8644, 0.5018, 0.8437, 0.5251, 0.4521, 0.5, 0.4427, 0.5, 0.4829, 0.5263, 0.4825, 0.6005, 0.5305, 0.544, 0.5046, 0.5423, 0.5364, 0.5096, 0.04557, 0.4918, 0.02195, 0.5314, 0.02195, 0.5324, 0.04557, 0.5111, 0.2432, 0.477, 0.2432, 0.5096, 0.04557, 0.5324, 0.04557, 0.477, 0.2432, 0.5111, 0.2432, 0.4934, 0.2928, 0.4551, 0.2915, 0.4934, 0.2928, 0.5082, 0.3514, 0.4559, 0.3507, 0.4551, 0.2915, 0.4534, 0.5702, 0.4389, 0.4847, 0.5095, 0.4847, 0.5177, 0.5702, 0.4375, 0.6969, 0.4534, 0.5702, 0.5177, 0.5702, 0.5118, 0.7119, 0.6129, 0.5245, 0.6062, 0.4804, 0.6009, 0.5118, 0.4804, 0.7222, 0.4375, 0.6969, 0.5118, 0.7119, 0.5447, 0.6059, 0.4804, 0.7222, 0.5245, 0.7171, 0.5632, 0.5937, 0.485, 0.4689, 0.5447, 0.6059, 0.5632, 0.5937, 0.497, 0.4542, 0.474, 0.4196, 0.4517, 0.4543, 0.497, 0.4542, 0.4517, 0.4543, 0.485, 0.4689, 0.497, 0.4542, 0.4507, 0.3843, 0.4413, 0.419, 0.474, 0.4196, 0.4413, 0.419, 0.4517, 0.4543, 0.474, 0.4196, 0.6468, 0.3843, 0.6668, 0.3825, 0.6525, 0.419, 0.6668, 0.3825, 0.6725, 0.4173, 0.6525, 0.419, 0.4529, 0.4564, 0.44, 0.4173, 0.4725, 0.4241, 0.44, 0.4173, 0.4495, 0.3825, 0.4725, 0.4241, 0.4876, 0.4731, 0.4529, 0.4564, 0.498, 0.4631, 0.4529, 0.4564, 0.4725, 0.4241, 0.498, 0.4631, 0.4876, 0.4731, 0.498, 0.4631, 0.5647, 0.596, 0.5461, 0.6083, 0.5461, 0.6083, 0.5647, 0.596, 0.5141, 0.7761, 0.476, 0.7761, 0.5748, 0.4646, 0.6339, 0.476, 0.5748, 0.5164, 0.6339, 0.476, 0.6339, 0.5141, 0.5748, 0.5164, 0.5544, 0.515, 0.5387, 0.4872, 0.5748, 0.5164, 0.5387, 0.4872, 0.5748, 0.4646, 0.5748, 0.5164, 0.4993, 0.8644, 0.4521, 0.8537, 0.4825, 0.843, 0.5018, 0.8437, 0.4459, 0.9145, 0.4521, 0.8537, 0.4993, 0.8644, 0.4967, 0.9145, 0.4459, 0.9145, 0.4967, 0.9145, 0.4981, 0.9281, 0.4461, 0.9396, 0.5512, 0.5036, 0.5, 0.5036, 0.5, 0.4471, 0.5487, 0.4471, 0.5338, 0.8437, 0.5355, 0.8177, 0.5, 0.8177, 0.5, 0.8437, 0.5342, 0.8437, 0.5018, 0.8437, 0.515, 0.8177, 0.5365, 0.8177, 0.4872, 0.8177, 0.515, 0.8177, 0.5018, 0.8437, 0.4825, 0.843, 0.5263, 0.843, 0.5, 0.8437, 0.5, 0.8177, 0.5387, 0.8177, 0.4845, 0.2888, 0.4398, 0.2915, 0.4366, 0.3508, 0.502, 0.3494, 0.4845, 0.2888, 0.5084, 0.2432, 0.467, 0.2432, 0.4398, 0.2915, 0.5093, 0.04557, 0.5324, 0.04557, 0.5344, 0.02195, 0.4918, 0.02195, 0.5084, 0.2432, 0.5324, 0.04557, 0.5093, 0.04557, 0.467, 0.2432, 0.5324, 0.04557, 0.5084, 0.2432, 0.5413, 0.2432, 0.5467, 0.04557, 0.5084, 0.2432, 0.4845, 0.2888, 0.5188, 0.2928, 0.5413, 0.2432, 0.5188, 0.2928, 0.4845, 0.2888, 0.502, 0.3494, 0.5409, 0.3514, 0.5611, 0.5655, 0.595, 0.5639, 0.5423, 0.5364, 0.5344, 0.02195, 0.5324, 0.04557, 0.5467, 0.04557, 0.5628, 0.02195, 0.3986, 0.02425, 0.5093, 0.04557, 0.4918, 0.02195, 0.6073, 0.4821, 0.544, 0.5046, 0.6005, 0.5305, 0.5, 0.4676, 0.5883, 0.4853, 0.534, 0.3514, 0.5883, 0.4853, 0.5877, 0.3517, 0.534, 0.3514, 0.5061, 0.4676, 0.5814, 0.4676, 0.5409, 0.3514, 0.502, 0.3494, 0.4321, 0.4676, 0.5061, 0.4676, 0.502, 0.3494, 0.4366, 0.3508, 0.5923, 0.4847, 0.5, 0.4676, 0.5293, 0.3508, 0.5976, 0.3507, 0.5095, 0.4847, 0.4389, 0.4847, 0.4559, 0.3507, 0.5082, 0.3514, 0.5406, 0.3517, 0.5584, 0.4853, 0.5095, 0.4847, 0.5082, 0.3514, 0.4199, 0.009697, 0.4185, -0.001101, 0.4821, -0.001101, 0.4918, 0.02195, 0.604, 0.009697, 0.5364, 0.009697, 0.5364, -0.001101, 0.602, -0.001101, 0.3857, -0.001101, 0.3871, 0.009697, 0.5046, -0.001101, 0.5364, -0.001101, 0.5046, -0.001101, 0.4918, 0.02195, 0.5344, 0.02195, 0.5655, -0.001101, 0.5364, -0.001101, 0.5344, 0.02195, 0.5628, 0.02195, 0.5611, 0.02195, 0.5926, 0.02195, 0.595, -0.001101, 0.5611, -0.001101, 0.5305, -0.001101, 0.5639, -0.001101, 0.5585, 0.02195, 0.5314, 0.02195, 0.4821, -0.001101, 0.5305, -0.001101, 0.5314, 0.02195, 0.4918, 0.02195, 0.5591, 0.9501, 0.5, 0.981, 0.5, 0.9701, 0.5586, 0.9417, 0.4463, 0.9479, 0.4461, 0.9396, 0.4981, 0.9281, 0.5487, 0.9669, 0.5, 0.9823, 0.5, 0.9535, 0.5469, 0.9479, 0.4471, 0.9669, 0.4463, 0.9479, 0.4981, 0.9281, 0.5036, 0.9823, 0.5601, 0.9669, 0.5036, 0.9823, 0.4981, 0.9281, 0.5663, 0.9149, 0.5512, 0.9669, 0.5438, 0.9149, 0.5, 0.9159, 0.5, 0.9749, 0.5586, 0.3967, 0.5, 0.3848, 0.5, 0.4343, 0.5464, 0.4461, 0.5, 0.4368, 0.5, 0.3874, 0.5591, 0.3969, 0.5469, 0.4463, 0.4463, 0.9479, 0.3969, 0.9501, 0.3967, 0.9417, 0.4461, 0.9396, 0.6073, 0.4821, 0.5364, 0.3857, 0.544, 0.5046, 0.4918, 0.02195, 0.5046, -0.001101, 0.3871, 0.009697, 0.3986, 0.02425, 0.5664, 0.7775, 0.5672, 0.7182, 0.5954, 0.6998, 0.5364, 0.3986, 0.5991, 0.4213, 0.5811, 0.5096, 0.5611, 0.5093])
me_mesh_002.materials.append(mat_m_geovanni)
me_mesh_002.update()
me_mesh_002.normals_split_custom_set([tuple(v) for v in zip(*[iter([0.1048, -0.975, 0.1959, 0.104, -0.975, 0.1964, 0.1043, -0.975, 0.1962, 0.1043, -0.975, 0.1962, 0.104, -0.975, 0.1964, 0.1035, -0.975, 0.1967, -0.772, 0.6003, -0.2091, -0.8959, 0.4193, -0.1469, -0.8131, 0.5508, -0.1884, -0.8131, 0.5508, -0.1884, -0.8959, 0.4193, -0.1469, -0.9059, 0.4008, -0.137, -0.4524, 0.445, 0.7729, -0.4508, 0.4396, 0.7769, -0.4508, 0.4397, 0.7768, -0.4508, 0.4397, 0.7768, -0.4508, 0.4396, 0.7769, -0.4327, 0.3819, 0.8167, -0.9122, 0.4036, -0.07025, -0.979, 0.1364, -0.1518, -0.9605, 0.2517, -0.1186, -0.9605, 0.2517, -0.1186, -0.979, 0.1364, -0.1518, -0.9808, 0.1146, -0.1578, -2.552e-07, -0.6861, -0.7275, -9.7e-08, -0.6861, -0.7275, 1.043e-07, -0.6861, -0.7275, -0.09204, 0.8686, -0.4869, -0.07447, 0.8675, -0.4918, -0.03284, 0.8583, -0.5122, -0.03284, 0.8583, -0.5122, -0.07447, 0.8675, -0.4918, -0.003665, 0.8486, -0.5291, -0.1008, 0.9312, -0.3503, -0.1001, 0.9311, -0.3508, -0.09954, 0.931, -0.3511, -0.09954, 0.931, -0.3511, -0.1001, 0.9311, -0.3508, -0.09864, 0.9309, -0.3517, -0.04507, 0.9332, 0.3566, 0.03191, 0.9577, 0.2859, 0.04277, 0.9603, 0.2757, 0.04277, 0.9603, 0.2757, 0.03191, 0.9577, 0.2859, 0.07142, 0.9661, 0.2483, -0.142, 0.7867, 0.6008, -0.09502, 0.7665, 0.6352, -0.09263, 0.7654, 0.6369, -0.09263, 0.7654, 0.6369, -0.09502, 0.7665, 0.6352, -0.08148, 0.7601, 0.6446, -0.2208, 0.3211, 0.921, -0.2208, 0.3211, 0.921, -0.2208, 0.3211, 0.921, -0.2208, 0.3211, 0.921, 0.004102, -0.7546, 0.6561, 8.356e-08, -0.7544, 0.6565, 0.002995, -0.7554, 0.6553, 0.002995, -0.7554, 0.6553, 8.356e-08, -0.7544, 0.6565, 0.0, -0.7574, 0.653, -0.07828, -0.9411, 0.329, -0.07828, -0.9411, 0.329, -0.07828, -0.9411, 0.329, -0.07828, -0.9411, 0.329, -0.07336, -0.9907, -0.1142, -0.07336, -0.9907, -0.1142, -0.07336, -0.9907, -0.1142, -0.07336, -0.9907, -0.1142, -0.1945, -0.9675, 0.1617, -0.1133, -0.9032, 0.414, -0.1818, -0.9624, 0.2018, -0.1818, -0.9624, 0.2018, -0.1133, -0.9032, 0.414, -0.09387, -0.878, 0.4693, -0.9496, 0.0897, -0.3004, -0.5802, 0.1252, -0.8048, -0.9304, 0.09467, -0.3542, -0.9304, 0.09467, -0.3542, -0.5802, 0.1252, -0.8048, -0.2798, 0.1243, -0.952, -0.8326, -0.4865, 0.2646, -0.4827, -0.8756, 0.01912, -0.68, -0.7191, 0.1433, -0.68, -0.7191, 0.1433, -0.4827, -0.8756, 0.01912, -0.1462, -0.977, -0.1552, -0.4552, 0.0, 0.8904, -0.2423, 0.3598, 0.901, -0.3047, 0.2679, 0.914, -0.3047, 0.2679, 0.914, -0.2423, 0.3598, 0.901, -0.139, 0.4941, 0.8582, -0.2345, 0.9666, 0.1036, -0.2345, 0.9666, 0.1036, -0.2345, 0.9666, 0.1036, 0.9398, -0.3392, -0.04231, 0.9398, -0.3392, -0.04231, 0.9398, -0.3392, -0.04231, 0.9398, -0.3392, -0.04231, 0.6432, -0.5136, 0.5679, 0.6432, -0.5136, 0.5679, 0.6432, -0.5136, 0.5679, 0.6432, -0.5136, 0.5679, -0.9377, 0.1675, 0.3044, -0.9377, 0.1675, 0.3044, -0.9377, 0.1675, 0.3044, -0.9377, 0.1675, 0.3044, -0.7965, 0.4734, -0.3761, -0.774, 0.4688, -0.4256, -0.2139, 0.3258, -0.9209, -0.2139, 0.3258, -0.9209, -0.774, 0.4688, -0.4256, 0.02106, 0.2143, -0.9765, 0.9259, -0.1155, -0.3596, 0.9259, -0.1155, -0.3596, 0.9259, -0.1155, -0.3596, 0.9259, -0.1155, -0.3596, 0.01495, 0.2715, 0.9623, 0.01495, 0.2715, 0.9623, 0.01495, 0.2715, 0.9623, 0.01495, 0.2715, 0.9623, -0.9991, 0.0412, -0.01383, -0.9991, 0.0412, -0.01383, -0.9991, 0.0412, -0.01383, -0.9991, 0.0412, -0.01383, 0.195, -0.3, -0.9338, 0.195, -0.3, -0.9338, 0.195, -0.3, -0.9338, 0.195, -0.3, -0.9338, -0.3171, -0.929, -0.1905, -0.3171, -0.929, -0.1905, -0.3171, -0.929, -0.1905, -0.3171, -0.929, -0.1905, -0.9033, 0.2818, -0.3236, -0.9033, 0.2818, -0.3236, -0.9033, 0.2818, -0.3236, -0.9033, 0.2818, -0.3236, -0.08474, 0.8826, -0.4625, -0.08474, 0.8826, -0.4625, -0.08474, 0.8826, -0.4625, -0.08474, 0.8826, -0.4625, -0.2789, -0.9585, 0.05948, -0.2789, -0.9585, 0.05948, -0.2789, -0.9585, 0.05948, -0.2789, -0.9585, 0.05948, -0.9771, 0.1981, 0.07725, -0.9119, 0.3455, 0.2215, -0.9721, 0.2153, 0.09372, 0.8986, 0.4355, -0.05339, 0.896, 0.4387, -0.06823, 0.8947, 0.4403, -0.07566, 0.8947, 0.4403, -0.07566, 0.896, 0.4387, -0.06823, 0.8921, 0.443, -0.089, -0.01484, 0.1344, 0.9908, 0.00862, 0.1246, 0.9922, -0.005031, 0.1303, 0.9915, -0.005031, 0.1303, 0.9915, 0.00862, 0.1246, 0.9922, 0.03686, 0.1127, 0.9929, -0.9119, -0.4024, 0.08119, -0.9137, -0.4001, 0.0708, -0.9131, -0.401, 0.07461, -0.9131, -0.401, 0.07461, -0.9137, -0.4001, 0.0708, -0.9149, -0.3986, 0.06411, 0.001293, -0.4601, -0.8879, 0.003939, -0.4603, -0.8877, 0.01065, -0.4609, -0.8874, 0.01065, -0.4609, -0.8874, 0.003939, -0.4603, -0.8877, 0.014, -0.4611, -0.8872, 0.7066, -0.346, -0.6173, 0.9758, 0.1982, -0.09263, 0.9493, -0.006653, -0.3143, 0.9493, -0.006653, -0.3143, 0.9758, 0.1982, -0.09263, 0.9566, 0.2908, 0.01765, 0.1322, 0.8188, 0.5586, 0.06875, 0.8375, 0.5421, 0.0938, 0.8306, 0.5489, 0.0938, 0.8306, 0.5489, 0.06875, 0.8375, 0.5421, 0.04921, 0.8424, 0.5365, -0.9682, -0.2454, 0.04921, -0.9628, -0.2685, 0.02965, -0.9597, -0.2803, 0.01951, -0.9597, -0.2803, 0.01951, -0.9628, -0.2685, 0.02965, -0.9568, -0.2905, 0.01072, 0.4635, -0.05623, -0.8843, 0.3966, -0.04728, -0.9168, 0.1692, -0.01707, -0.9854, 0.1692, -0.01707, -0.9854, 0.3966, -0.04728, -0.9168, 0.05643, -0.002207, -0.9984, -0.04229, -0.884, -0.4656, -0.04229, -0.884, -0.4656, -0.04229, -0.884, -0.4656, -0.04229, -0.884, -0.4656, -0.6317, -0.6466, -0.4275, -0.6317, -0.6466, -0.4275, -0.6317, -0.6466, -0.4275, -0.6317, -0.6466, -0.4275, -0.2727, 0.2294, 0.9343, -0.2727, 0.2294, 0.9343, -0.2727, 0.2294, 0.9343, -0.2727, 0.2294, 0.9343, -0.1092, 0.8468, -0.5206, -0.1092, 0.8468, -0.5206, -0.1092, 0.8468, -0.5206, -0.1092, 0.8468, -0.5206, -0.646, 0.5837, -0.4919, -0.646, 0.5837, -0.4919, -0.646, 0.5837, -0.4919, -0.646, 0.5837, -0.4919, -0.2686, -0.623, 0.7347, -0.2686, -0.623, 0.7347, -0.2686, -0.623, 0.7347, -0.2686, -0.623, 0.7347, -0.02323, 0.7371, -0.6754, -0.02323, 0.7371, -0.6754, -0.02323, 0.7371, -0.6754, -0.02323, 0.7371, -0.6754, -0.7669, 0.4826, -0.4231, -0.7669, 0.4826, -0.4231, -0.7669, 0.4826, -0.4231, -0.7669, 0.4826, -0.4231, -0.176, -0.8521, 0.493, -0.176, -0.8521, 0.493, -0.176, -0.8521, 0.493, -0.176, -0.8521, 0.493, -0.07058, 0.9758, -0.2069, -0.07058, 0.9758, -0.2069, -0.07058, 0.9758, -0.2069, -0.07058, 0.9758, -0.2069, -0.8365, 0.5472, 0.02953, -0.8365, 0.5472, 0.02953, -0.8365, 0.5472, 0.02953, -0.8365, 0.5472, 0.02953, -0.3557, -0.246, 0.9016, -0.3557, -0.246, 0.9016, -0.3557, -0.246, 0.9016, -0.3557, -0.246, 0.9016, 2.057e-07, -0.6861, -0.7275, -1.366e-07, -0.6861, -0.7275, -1.826e-06, -0.6861, -0.7275, -0.8215, 0.3778, 0.4271, -0.8215, 0.3778, 0.4271, -0.8215, 0.3778, 0.4271, -0.8215, 0.3778, 0.4271, -0.01255, 0.9148, -0.4038, -0.01255, 0.9148, -0.4038, -0.01255, 0.9148, -0.4038, -0.01255, 0.9148, -0.4038, -0.9391, 0.1641, -0.3019, -0.9391, 0.1641, -0.3019, -0.9391, 0.1641, -0.3019, -0.9391, 0.1641, -0.3019, -0.03803, -0.2822, -0.9586, -0.03803, -0.2822, -0.9586, -0.03803, -0.2822, -0.9586, -0.03803, -0.2822, -0.9586, -2.552e-07, -0.6861, -0.7275, 1.043e-07, -0.6861, -0.7275, 5.018e-07, -0.6861, -0.7275, -0.8501, 0.2243, 0.4765, -0.8501, 0.2243, 0.4765, -0.8501, 0.2243, 0.4765, -0.8501, 0.2243, 0.4765, -0.8745, -0.4267, 0.2306, -0.8745, -0.4267, 0.2306, -0.8745, -0.4267, 0.2306, -0.8745, -0.4267, 0.2306, -0.9006, -0.3135, 0.3012, -0.9006, -0.3135, 0.3012, -0.9006, -0.3135, 0.3012, -0.9006, -0.3135, 0.3012, -0.9593, 0.004853, 0.2822, -0.9593, 0.004853, 0.2822, -0.9593, 0.004853, 0.2822, -0.9593, 0.004853, 0.2822, -0.946, -0.04634, 0.3208, -0.946, -0.04634, 0.3208, -0.946, -0.04634, 0.3208, -0.946, -0.04634, 0.3208, -0.979, -0.1655, -0.1188, -0.979, -0.1655, -0.1188, -0.979, -0.1655, -0.1188, -0.979, -0.1655, -0.1188, -0.5437, -0.177, -0.8204, -0.696, -0.1144, -0.7088, -0.8365, -0.03719, -0.5467, -0.8365, -0.03719, -0.5467, -0.696, -0.1144, -0.7088, -0.8501, -0.02808, -0.5259, 0.729, -0.2649, -0.6312, 0.729, -0.2649, -0.6312, 0.729, -0.2649, -0.6312, 0.729, -0.2649, -0.6312, 0.9572, 0.09538, 0.2732, 0.9572, 0.09538, 0.2732, 0.9572, 0.09538, 0.2732, 0.9572, 0.09538, 0.2732, 0.9622, -0.192, -0.1931, 0.9795, 0.1504, -0.1343, 0.9867, 0.0014, -0.1623, 0.9867, 0.0014, -0.1623, 0.9795, 0.1504, -0.1343, 0.7326, 0.6807, 0.001993, 0.8784, 0.3218, -0.3533, 0.9021, 0.1785, -0.393, 0.9004, 0.1946, -0.389, 0.9004, 0.1946, -0.389, 0.9021, 0.1785, -0.393, 0.9057, 0.04295, -0.4217, 0.07881, -0.4165, 0.9057, 0.08176, -0.4174, 0.905, 0.08018, -0.4169, 0.9054, 0.08018, -0.4169, 0.9054, 0.08176, -0.4174, 0.905, 0.08312, -0.4179, 0.9047, -0.8968, -0.2886, 0.3352, -0.8956, -0.2973, 0.3311, -0.8947, -0.3027, 0.3284, -0.8947, -0.3027, 0.3284, -0.8956, -0.2973, 0.3311, -0.8933, -0.3113, 0.3243, -0.9545, 0.07082, 0.2898, -0.9663, -0.1125, 0.2313, -0.9637, -0.1578, 0.2153, -0.9637, -0.1578, 0.2153, -0.9663, -0.1125, 0.2313, -0.962, -0.1763, 0.2086, -0.9914, 0.06853, 0.1112, -0.9914, 0.06853, 0.1112, -0.9914, 0.06853, 0.1112, -0.9914, 0.06853, 0.1112, -0.9009, 0.2092, 0.3803, -0.9009, 0.2092, 0.3803, -0.9009, 0.2092, 0.3803, -0.9009, 0.2092, 0.3803, -0.2967, -0.2545, 0.9204, -0.3471, -0.1805, 0.9203, -0.3814, -0.1268, 0.9156, -0.3814, -0.1268, 0.9156, -0.3471, -0.1805, 0.9203, -0.4552, 0.0, 0.8904, -0.4837, -0.2725, 0.8318, -0.4653, -0.2421, 0.8514, -0.4641, -0.2401, 0.8526, -0.4641, -0.2401, 0.8526, -0.4653, -0.2421, 0.8514, -0.4618, -0.2364, 0.8549, -0.7995, -0.3179, -0.5096, -0.7995, -0.3179, -0.5096, -0.7995, -0.3179, -0.5096, -0.7995, -0.3179, -0.5096, -0.8556, -0.3605, -0.3714, -0.8556, -0.3605, -0.3714, -0.8556, -0.3605, -0.3714, -0.8556, -0.3605, -0.3714, -0.9175, -0.3865, 0.09341, -0.9214, -0.3831, 0.06451, -0.9495, -0.2757, 0.1497, -0.9175, -0.3865, 0.09341, -0.2938, -0.2661, 0.9181, -0.2938, -0.2661, 0.9181, -0.2938, -0.2661, 0.9181, -0.2938, -0.2661, 0.9181, -0.08995, 0.9739, 0.2084, -0.08995, 0.9739, 0.2084, -0.08995, 0.9739, 0.2084, -0.08995, 0.9739, 0.2084, -0.8418, 0.3674, 0.3956, -0.8418, 0.3674, 0.3956, -0.8418, 0.3674, 0.3956, -0.8418, 0.3674, 0.3956, -0.8238, -0.4905, 0.2844, -0.8238, -0.4905, 0.2844, -0.8238, -0.4905, 0.2844, -0.8238, -0.4905, 0.2844, 0.006874, -0.9846, -0.1745, 0.006874, -0.9846, -0.1745, 0.0, -0.9847, -0.1745, 0.0, -0.9847, -0.1745, 0.9635, -0.1006, 0.2482, 0.9635, -0.1006, 0.2482, 0.9635, -0.1006, 0.2482, 0.9635, -0.1006, 0.2482, 0.9143, -0.3406, 0.2191, 0.9143, -0.3406, 0.2191, 0.9143, -0.3406, 0.2191, 0.9143, -0.3406, 0.2191, 0.8355, 0.2905, 0.4663, 0.8355, 0.2905, 0.4663, 0.8355, 0.2905, 0.4663, 0.8355, 0.2905, 0.4663, 0.9131, -0.3856, 0.1328, 0.9131, -0.3856, 0.1328, 0.9131, -0.3856, 0.1328, 0.9131, -0.3856, 0.1328, 0.8823, 0.3047, -0.3587, 0.8823, 0.3047, -0.3587, 0.8823, 0.3047, -0.3587, 0.8823, 0.3047, -0.3587, 0.8583, 0.3693, -0.3563, 0.8583, 0.3693, -0.3563, 0.8583, 0.3693, -0.3563, 0.8583, 0.3693, -0.3563, 0.7418, -0.6095, -0.2797, 0.7418, -0.6095, -0.2797, 0.7418, -0.6095, -0.2797, 0.7418, -0.6095, -0.2797, 1.202e-06, -0.6861, -0.7275, 1.043e-07, -0.6861, -0.7275, -9.7e-08, -0.6861, -0.7275, 0.784, 0.6122, -0.103, 0.784, 0.6122, -0.103, 0.784, 0.6122, -0.103, 0.784, 0.6122, -0.103, 0.7903, 0.4611, 0.4035, 0.7903, 0.4611, 0.4035, 0.7903, 0.4611, 0.4035, 2.057e-07, -0.6861, -0.7275, -2.552e-07, -0.6861, -0.7275, 5.018e-07, -0.6861, -0.7275, -0.3106, -0.5623, -0.7664, -0.1095, -0.5519, -0.8267, -0.2912, -0.5659, -0.7713, -0.2912, -0.5659, -0.7713, -0.1095, -0.5519, -0.8267, -0.005631, -0.5295, -0.8483, 0.9685, -0.2291, -0.09698, 0.9685, -0.2291, -0.09698, 0.9685, -0.2291, -0.09698, 0.9685, -0.2291, -0.09698, 0.9888, -0.1168, 0.09235, 0.9888, -0.1168, 0.09235, 0.9888, -0.1168, 0.09235, 0.9888, -0.1168, 0.09235, -0.08418, 0.5547, 0.8278, -0.08418, 0.5547, 0.8278, -0.08418, 0.5547, 0.8278, -0.08418, 0.5547, 0.8278, -0.9729, 0.133, 0.1894, -0.9729, 0.133, 0.1894, -0.9729, 0.133, 0.1894, -0.9729, 0.133, 0.1894, -0.8776, -0.2448, -0.4123, -0.8776, -0.2448, -0.4123, -0.8776, -0.2448, -0.4123, -0.8776, -0.2448, -0.4123, -0.9829, 0.1108, 0.1468, -0.9829, 0.1108, 0.1468, -0.9829, 0.1108, 0.1468, -0.9829, 0.1108, 0.1468, -0.4405, -0.5991, 0.6686, -0.4405, -0.5991, 0.6686, -0.4405, -0.5991, 0.6686, -0.4405, -0.5991, 0.6686, 0.998, 0.04036, -0.04934, 0.9966, -0.0002179, -0.08228, 0.9973, 0.0129, -0.07169, 0.9988, -0.03923, -0.0298, 0.9988, -0.03923, -0.0298, 0.9988, -0.03923, -0.0298, 0.9988, -0.03923, -0.0298, 0.8372, 0.4369, -0.3288, 0.8372, 0.4369, -0.3288, 0.8372, 0.4369, -0.3288, 0.8372, 0.4369, -0.3288, -0.08772, 0.8345, -0.544, -0.08772, 0.8345, -0.544, -0.08772, 0.8345, -0.544, -0.08772, 0.8345, -0.544, -0.9628, 0.2651, -0.05287, -0.9628, 0.2651, -0.05287, -0.9628, 0.2651, -0.05287, -0.9628, 0.2651, -0.05287, -0.9716, 0.1955, 0.1331, -0.9716, 0.1955, 0.1331, -0.9716, 0.1955, 0.1331, -0.9716, 0.1955, 0.1331, -0.2411, -0.9614, 0.1328, -0.2411, -0.9614, 0.1328, -0.2411, -0.9614, 0.1328, -0.2411, -0.9614, 0.1328, -0.9635, -0.2017, 0.1761, -0.9495, -0.2757, 0.1497, -0.9214, -0.3831, 0.06451, -0.1434, -0.9653, 0.2184, -0.1434, -0.9653, 0.2184, -0.1434, -0.9653, 0.2184, -0.1434, -0.9653, 0.2184, -0.9631, -0.1879, 0.1928, -0.9631, -0.1879, 0.1928, -0.9495, -0.2757, 0.1497, -0.9635, -0.2017, 0.1761, -0.9781, 0.1945, 0.0738, -0.9771, 0.1981, 0.07725, -0.9721, 0.2153, 0.09372, -0.9781, 0.1945, 0.0738, -0.08996, 0.9819, 0.1665, -0.08996, 0.9819, 0.1665, -0.08996, 0.9819, 0.1665, -0.08996, 0.9819, 0.1665, 0.2101, -0.3044, -0.9291, 0.2101, -0.3044, -0.9291, 0.2101, -0.3044, -0.9291, 0.2101, -0.3044, -0.9291, -0.26, 0.3066, 0.9157, -0.26, 0.3066, 0.9157, -0.26, 0.3066, 0.9157, -0.26, 0.3066, 0.9157, -0.9697, 0.2368, -0.05942, -0.9697, 0.2368, -0.05942, -0.9697, 0.2368, -0.05942, -0.9697, 0.2368, -0.05942, 2.057e-07, -0.6861, -0.7275, 5.018e-07, -0.6861, -0.7275, -1.366e-07, -0.6861, -0.7275, 0.9965, -0.001532, -0.08335, 0.9965, -0.001532, -0.08335, 0.9973, 0.0129, -0.07169, 0.9966, -0.0002179, -0.08228, -0.8267, 0.4596, 0.3245, -0.8267, 0.4596, 0.3245, -0.8267, 0.4596, 0.3245, -0.1148, 0.4941, 0.8618, -0.1148, 0.4941, 0.8618, -0.1148, 0.4941, 0.8618, -0.1148, 0.4941, 0.8618, -0.1048, -0.975, 0.1959, -0.1043, -0.975, 0.1962, -0.104, -0.975, 0.1964, -0.1043, -0.975, 0.1962, -0.1035, -0.975, 0.1967, -0.104, -0.975, 0.1964, 0.772, 0.6003, -0.2091, 0.8131, 0.5508, -0.1884, 0.8959, 0.4193, -0.1469, 0.8131, 0.5508, -0.1884, 0.9059, 0.4008, -0.137, 0.8959, 0.4193, -0.1469, 0.4524, 0.445, 0.7729, 0.4508, 0.4397, 0.7768, 0.4508, 0.4396, 0.7769, 0.4508, 0.4397, 0.7768, 0.4327, 0.3819, 0.8167, 0.4508, 0.4396, 0.7769, 0.9122, 0.4036, -0.07025, 0.9605, 0.2518, -0.1186, 0.979, 0.1364, -0.1518, 0.9605, 0.2518, -0.1186, 0.9808, 0.1146, -0.1578, 0.979, 0.1364, -0.1518, 2.662e-07, -0.6861, -0.7275, -9.892e-08, -0.6861, -0.7275, 9.229e-08, -0.6861, -0.7275, 0.09204, 0.8686, -0.4869, 0.03284, 0.8583, -0.5122, 0.07447, 0.8675, -0.4918, 0.03284, 0.8583, -0.5122, 0.003665, 0.8486, -0.5291, 0.07447, 0.8675, -0.4918, 0.1008, 0.9312, -0.3503, 0.09954, 0.931, -0.3511, 0.1001, 0.9311, -0.3508, 0.09954, 0.931, -0.3511, 0.09864, 0.9309, -0.3517, 0.1001, 0.9311, -0.3508, 0.04507, 0.9332, 0.3566, -0.04277, 0.9603, 0.2757, -0.03191, 0.9577, 0.2859, -0.04277, 0.9603, 0.2757, -0.07142, 0.9661, 0.2483, -0.03191, 0.9577, 0.2859, 0.142, 0.7867, 0.6008, 0.09263, 0.7654, 0.6369, 0.09502, 0.7665, 0.6352, 0.09263, 0.7654, 0.6369, 0.08148, 0.7601, 0.6446, 0.09502, 0.7665, 0.6352, 0.2208, 0.3211, 0.921, 0.2208, 0.3211, 0.921, 0.2208, 0.3211, 0.921, 0.2208, 0.3211, 0.921, -0.004102, -0.7546, 0.6561, -0.003096, -0.7553, 0.6554, 8.356e-08, -0.7544, 0.6565, -0.003096, -0.7553, 0.6554, 0.0, -0.7574, 0.653, 8.356e-08, -0.7544, 0.6565, 0.07828, -0.9411, 0.329, 0.07828, -0.9411, 0.329, 0.07828, -0.9411, 0.329, 0.07828, -0.9411, 0.329, 0.07336, -0.9907, -0.1142, 0.07336, -0.9907, -0.1142, 0.07336, -0.9907, -0.1142, 0.07336, -0.9907, -0.1142, 0.1945, -0.9675, 0.1617, 0.1818, -0.9624, 0.2018, 0.1132, -0.9032, 0.414, 0.1818, -0.9624, 0.2018, 0.09387, -0.878, 0.4693, 0.1132, -0.9032, 0.414, 0.9496, 0.0897, -0.3004, 0.9304, 0.09467, -0.3542, 0.5802, 0.1252, -0.8048, 0.9304, 0.09467, -0.3542, 0.2798, 0.1243, -0.952, 0.5802, 0.1252, -0.8048, 0.8326, -0.4865, 0.2646, 0.68, -0.7191, 0.1433, 0.4827, -0.8756, 0.01912, 0.68, -0.7191, 0.1433, 0.1462, -0.977, -0.1552, 0.4827, -0.8756, 0.01912, 0.4552, 0.0, 0.8904, 0.3047, 0.2679, 0.914, 0.2423, 0.3598, 0.901, 0.3047, 0.2679, 0.914, 0.139, 0.4941, 0.8582, 0.2423, 0.3598, 0.901, 0.2345, 0.9666, 0.1036, 0.2345, 0.9666, 0.1036, 0.2345, 0.9666, 0.1036, -0.9398, -0.3392, -0.04231, -0.9398, -0.3392, -0.04231, -0.9398, -0.3392, -0.04231, -0.9398, -0.3392, -0.04231, -0.6432, -0.5136, 0.5679, -0.6432, -0.5136, 0.5679, -0.6432, -0.5136, 0.5679, -0.6432, -0.5136, 0.5679, 0.9377, 0.1675, 0.3044, 0.9377, 0.1675, 0.3044, 0.9377, 0.1675, 0.3044, 0.9377, 0.1675, 0.3044, 0.7965, 0.4734, -0.3761, 0.2139, 0.3258, -0.9209, 0.774, 0.4688, -0.4256, 0.2139, 0.3258, -0.9209, -0.02106, 0.2143, -0.9765, 0.774, 0.4688, -0.4256, -0.9259, -0.1155, -0.3596, -0.9259, -0.1155, -0.3596, -0.9259, -0.1155, -0.3596, -0.9259, -0.1155, -0.3596, -0.01495, 0.2715, 0.9623, -0.01495, 0.2715, 0.9623, -0.01495, 0.2715, 0.9623, -0.01495, 0.2715, 0.9623, 0.9991, 0.0412, -0.01383, 0.9991, 0.0412, -0.01383, 0.9991, 0.0412, -0.01383, 0.9991, 0.0412, -0.01383, -0.195, -0.3, -0.9338, -0.195, -0.3, -0.9338, -0.195, -0.3, -0.9338, -0.195, -0.3, -0.9338, 0.3171, -0.929, -0.1905, 0.3171, -0.929, -0.1905, 0.3171, -0.929, -0.1905, 0.3171, -0.929, -0.1905, 0.9033, 0.2818, -0.3236, 0.9033, 0.2818, -0.3236, 0.9033, 0.2818, -0.3236, 0.9033, 0.2818, -0.3236, 0.08474, 0.8826, -0.4625, 0.08474, 0.8826, -0.4625, 0.08474, 0.8826, -0.4625, 0.08474, 0.8826, -0.4625, 0.2789, -0.9585, 0.05948, 0.2789, -0.9585, 0.05948, 0.2789, -0.9585, 0.05948, 0.2789, -0.9585, 0.05948, 0.9771, 0.1981, 0.07725, 0.9721, 0.2153, 0.09372, 0.9119, 0.3455, 0.2215, -0.8986, 0.4355, -0.05339, -0.8946, 0.4403, -0.0758, -0.896, 0.4388, -0.06869, -0.8946, 0.4403, -0.0758, -0.8921, 0.443, -0.089, -0.896, 0.4388, -0.06869, 0.01484, 0.1344, 0.9908, 0.005031, 0.1303, 0.9915, -0.00862, 0.1246, 0.9922, 0.005031, 0.1303, 0.9915, -0.03686, 0.1127, 0.9929, -0.00862, 0.1246, 0.9922, 0.9119, -0.4024, 0.08119, 0.9131, -0.401, 0.07461, 0.9137, -0.4001, 0.0708, 0.9131, -0.401, 0.07461, 0.9149, -0.3986, 0.06411, 0.9137, -0.4001, 0.0708, -0.001293, -0.4601, -0.8879, -0.01065, -0.4609, -0.8874, -0.004417, -0.4604, -0.8877, -0.01065, -0.4609, -0.8874, -0.014, -0.4611, -0.8872, -0.004417, -0.4604, -0.8877, -0.7066, -0.346, -0.6173, -0.9493, -0.006658, -0.3143, -0.9758, 0.1982, -0.0926, -0.9493, -0.006658, -0.3143, -0.9566, 0.2908, 0.01765, -0.9758, 0.1982, -0.0926, -0.1322, 0.8188, 0.5586, -0.09384, 0.8306, 0.5489, -0.06875, 0.8375, 0.5421, -0.09384, 0.8306, 0.5489, -0.04921, 0.8424, 0.5365, -0.06875, 0.8375, 0.5421, 0.9682, -0.2454, 0.04921, 0.9597, -0.2803, 0.01951, 0.9628, -0.2685, 0.02962, 0.9597, -0.2803, 0.01951, 0.9568, -0.2905, 0.01072, 0.9628, -0.2685, 0.02962, -0.4635, -0.05623, -0.8843, -0.1692, -0.01707, -0.9854, -0.3966, -0.04727, -0.9168, -0.1692, -0.01707, -0.9854, -0.05643, -0.002207, -0.9984, -0.3966, -0.04727, -0.9168, 0.04229, -0.884, -0.4656, 0.04229, -0.884, -0.4656, 0.04229, -0.884, -0.4656, 0.04229, -0.884, -0.4656, 0.6317, -0.6466, -0.4275, 0.6317, -0.6466, -0.4275, 0.6317, -0.6466, -0.4275, 0.6317, -0.6466, -0.4275, 0.2727, 0.2294, 0.9343, 0.2727, 0.2294, 0.9343, 0.2727, 0.2294, 0.9343, 0.2727, 0.2294, 0.9343, 0.1092, 0.8468, -0.5206, 0.1092, 0.8468, -0.5206, 0.1092, 0.8468, -0.5206, 0.1092, 0.8468, -0.5206, 0.646, 0.5837, -0.4919, 0.646, 0.5837, -0.4919, 0.646, 0.5837, -0.4919, 0.646, 0.5837, -0.4919, 0.2686, -0.623, 0.7347, 0.2686, -0.623, 0.7347, 0.2686, -0.623, 0.7347, 0.2686, -0.623, 0.7347, 0.02323, 0.7371, -0.6754, 0.02323, 0.7371, -0.6754, 0.02323, 0.7371, -0.6754, 0.02323, 0.7371, -0.6754, 0.7669, 0.4826, -0.4231, 0.7669, 0.4826, -0.4231, 0.7669, 0.4826, -0.4231, 0.7669, 0.4826, -0.4231, 0.176, -0.8521, 0.493, 0.176, -0.8521, 0.493, 0.176, -0.8521, 0.493, 0.176, -0.8521, 0.493, 0.07058, 0.9758, -0.2069, 0.07058, 0.9758, -0.2069, 0.07058, 0.9758, -0.2069, 0.07058, 0.9758, -0.2069, 0.8365, 0.5472, 0.02953, 0.8365, 0.5472, 0.02953, 0.8365, 0.5472, 0.02953, 0.8365, 0.5472, 0.02953, 0.3557, -0.246, 0.9016, 0.3557, -0.246, 0.9016, 0.3557, -0.246, 0.9016, 0.3557, -0.246, 0.9016, -2.088e-07, -0.6861, -0.7275, 1.826e-06, -0.6861, -0.7275, 1.366e-07, -0.6861, -0.7275, 0.8215, 0.3778, 0.4271, 0.8215, 0.3778, 0.4271, 0.8215, 0.3778, 0.4271, 0.8215, 0.3778, 0.4271, 0.01255, 0.9148, -0.4038, 0.01255, 0.9148, -0.4038, 0.01255, 0.9148, -0.4038, 0.01255, 0.9148, -0.4038, 0.9391, 0.1641, -0.3019, 0.9391, 0.1641, -0.3019, 0.9391, 0.1641, -0.3019, 0.9391, 0.1641, -0.3019, 0.03803, -0.2822, -0.9586, 0.03803, -0.2822, -0.9586, 0.03803, -0.2822, -0.9586, 0.03803, -0.2822, -0.9586, 2.662e-07, -0.6861, -0.7275, -5.018e-07, -0.6861, -0.7275, -9.892e-08, -0.6861, -0.7275, 0.8501, 0.2243, 0.4765, 0.8501, 0.2243, 0.4765, 0.8501, 0.2243, 0.4765, 0.8501, 0.2243, 0.4765, 0.8745, -0.4267, 0.2306, 0.8745, -0.4267, 0.2306, 0.8745, -0.4267, 0.2306, 0.8745, -0.4267, 0.2306, 0.9006, -0.3135, 0.3012, 0.9006, -0.3135, 0.3012, 0.9006, -0.3135, 0.3012, 0.9006, -0.3135, 0.3012, 0.9593, 0.004853, 0.2822, 0.9593, 0.004853, 0.2822, 0.9593, 0.004853, 0.2822, 0.9593, 0.004853, 0.2822, 0.946, -0.04634, 0.3208, 0.946, -0.04634, 0.3208, 0.946, -0.04634, 0.3208, 0.946, -0.04634, 0.3208, 0.979, -0.1655, -0.1188, 0.979, -0.1655, -0.1188, 0.979, -0.1655, -0.1188, 0.979, -0.1655, -0.1188, 0.5437, -0.177, -0.8204, 0.8365, -0.03719, -0.5467, 0.696, -0.1144, -0.7088, 0.8365, -0.03719, -0.5467, 0.8501, -0.02808, -0.5259, 0.696, -0.1144, -0.7088, -0.729, -0.2649, -0.6312, -0.729, -0.2649, -0.6312, -0.729, -0.2649, -0.6312, -0.729, -0.2649, -0.6312, -0.9572, 0.09538, 0.2732, -0.9572, 0.09538, 0.2732, -0.9572, 0.09538, 0.2732, -0.9572, 0.09538, 0.2732, -0.9622, -0.192, -0.1931, -0.9867, 0.001398, -0.1623, -0.9795, 0.1504, -0.1342, -0.9867, 0.001398, -0.1623, -0.7326, 0.6807, 0.001994, -0.9795, 0.1504, -0.1342, -0.8784, 0.3218, -0.3533, -0.9004, 0.1946, -0.389, -0.902, 0.1786, -0.393, -0.9004, 0.1946, -0.389, -0.9057, 0.04295, -0.4217, -0.902, 0.1786, -0.393, -0.07881, -0.4165, 0.9057, -0.08018, -0.4169, 0.9054, -0.08176, -0.4174, 0.905, -0.08018, -0.4169, 0.9054, -0.08312, -0.4179, 0.9047, -0.08176, -0.4174, 0.905, 0.8968, -0.2886, 0.3352, 0.8947, -0.3027, 0.3284, 0.8956, -0.2973, 0.3311, 0.8947, -0.3027, 0.3284, 0.8933, -0.3113, 0.3243, 0.8956, -0.2973, 0.3311, 0.9545, 0.07082, 0.2898, 0.9637, -0.1578, 0.2153, 0.9663, -0.1125, 0.2313, 0.9637, -0.1578, 0.2153, 0.962, -0.1763, 0.2086, 0.9663, -0.1125, 0.2313, 0.9914, 0.06853, 0.1112, 0.9914, 0.06853, 0.1112, 0.9914, 0.06853, 0.1112, 0.9914, 0.06853, 0.1112, 0.9009, 0.2092, 0.3803, 0.9009, 0.2092, 0.3803, 0.9009, 0.2092, 0.3803, 0.9009, 0.2092, 0.3803, 0.2967, -0.2545, 0.9204, 0.3814, -0.1268, 0.9156, 0.3471, -0.1805, 0.9203, 0.3814, -0.1268, 0.9156, 0.4552, 0.0, 0.8904, 0.3471, -0.1805, 0.9203, 0.4837, -0.2725, 0.8318, 0.4641, -0.2401, 0.8526, 0.4653, -0.2421, 0.8514, 0.4641, -0.2401, 0.8526, 0.4618, -0.2364, 0.8549, 0.4653, -0.2421, 0.8514, 0.7995, -0.3179, -0.5096, 0.7995, -0.3179, -0.5096, 0.7995, -0.3179, -0.5096, 0.7995, -0.3179, -0.5096, 0.8556, -0.3605, -0.3714, 0.8556, -0.3605, -0.3714, 0.8556, -0.3605, -0.3714, 0.8556, -0.3605, -0.3714, 0.9175, -0.3865, 0.09341, 0.9175, -0.3865, 0.09341, 0.9495, -0.2757, 0.1496, 0.9214, -0.3831, 0.06451, 0.2938, -0.2661, 0.9181, 0.2938, -0.2661, 0.9181, 0.2938, -0.2661, 0.9181, 0.2938, -0.2661, 0.9181, 0.08995, 0.9739, 0.2084, 0.08995, 0.9739, 0.2084, 0.08995, 0.9739, 0.2084, 0.08995, 0.9739, 0.2084, 0.8418, 0.3674, 0.3956, 0.8418, 0.3674, 0.3956, 0.8418, 0.3674, 0.3956, 0.8418, 0.3674, 0.3956, 0.8238, -0.4905, 0.2844, 0.8238, -0.4905, 0.2844, 0.8238, -0.4905, 0.2844, 0.8238, -0.4905, 0.2844, -0.006874, -0.9846, -0.1745, 0.0, -0.9847, -0.1745, 0.0, -0.9847, -0.1745, -0.006874, -0.9846, -0.1745, -0.9635, -0.1006, 0.2482, -0.9635, -0.1006, 0.2482, -0.9635, -0.1006, 0.2482, -0.9635, -0.1006, 0.2482, -0.9143, -0.3406, 0.2191, -0.9143, -0.3406, 0.2191, -0.9143, -0.3406, 0.2191, -0.9143, -0.3406, 0.2191, -0.8355, 0.2905, 0.4663, -0.8355, 0.2905, 0.4663, -0.8355, 0.2905, 0.4663, -0.8355, 0.2905, 0.4663, -0.9131, -0.3856, 0.1328, -0.9131, -0.3856, 0.1328, -0.9131, -0.3856, 0.1328, -0.9131, -0.3856, 0.1328, -0.8823, 0.3047, -0.3587, -0.8823, 0.3047, -0.3587, -0.8823, 0.3047, -0.3587, -0.8823, 0.3047, -0.3587, -0.8583, 0.3693, -0.3563, -0.8583, 0.3693, -0.3563, -0.8583, 0.3693, -0.3563, -0.8583, 0.3693, -0.3563, -0.7418, -0.6095, -0.2797, -0.7418, -0.6095, -0.2797, -0.7418, -0.6095, -0.2797, -0.7418, -0.6095, -0.2797, -1.202e-06, -0.6861, -0.7275, 9.229e-08, -0.6861, -0.7275, -9.892e-08, -0.6861, -0.7275, -0.784, 0.6122, -0.103, -0.784, 0.6122, -0.103, -0.784, 0.6122, -0.103, -0.784, 0.6122, -0.103, -0.7903, 0.4611, 0.4035, -0.7903, 0.4611, 0.4035, -0.7903, 0.4611, 0.4035, -2.088e-07, -0.6861, -0.7275, -5.018e-07, -0.6861, -0.7275, 2.662e-07, -0.6861, -0.7275, 0.3106, -0.5623, -0.7664, 0.2912, -0.5659, -0.7713, 0.1095, -0.5519, -0.8267, 0.2912, -0.5659, -0.7713, 0.005631, -0.5295, -0.8483, 0.1095, -0.5519, -0.8267, -0.9685, -0.2291, -0.09698, -0.9685, -0.2291, -0.09698, -0.9685, -0.2291, -0.09698, -0.9685, -0.2291, -0.09698, -0.9888, -0.1168, 0.09235, -0.9888, -0.1168, 0.09235, -0.9888, -0.1168, 0.09235, -0.9888, -0.1168, 0.09235, 0.08418, 0.5547, 0.8278, 0.08418, 0.5547, 0.8278, 0.08418, 0.5547, 0.8278, 0.08418, 0.5547, 0.8278, 0.9729, 0.133, 0.1894, 0.9729, 0.133, 0.1894, 0.9729, 0.133, 0.1894, 0.9729, 0.133, 0.1894, 0.8776, -0.2448, -0.4123, 0.8776, -0.2448, -0.4123, 0.8776, -0.2448, -0.4123, 0.8776, -0.2448, -0.4123, 0.9829, 0.1108, 0.1468, 0.9829, 0.1108, 0.1468, 0.9829, 0.1108, 0.1468, 0.9829, 0.1108, 0.1468, 0.4405, -0.5991, 0.6686, 0.4405, -0.5991, 0.6686, 0.4405, -0.5991, 0.6686, 0.4405, -0.5991, 0.6686, -0.998, 0.04036, -0.04934, -0.9973, 0.01288, -0.07167, -0.9966, -0.0001807, -0.08225, -0.9988, -0.03923, -0.0298, -0.9988, -0.03923, -0.0298, -0.9988, -0.03923, -0.0298, -0.9988, -0.03923, -0.0298, -0.8372, 0.4369, -0.3288, -0.8372, 0.4369, -0.3288, -0.8372, 0.4369, -0.3288, -0.8372, 0.4369, -0.3288, 0.08772, 0.8345, -0.544, 0.08772, 0.8345, -0.544, 0.08772, 0.8345, -0.544, 0.08772, 0.8345, -0.544, 0.9757, 0.2089, -0.06551, 0.9757, 0.2089, -0.06551, 0.9757, 0.2089, -0.06551, 0.9757, 0.2089, -0.06551, 0.9806, 0.1793, 0.07968, 0.9806, 0.1793, 0.07968, 0.9806, 0.1793, 0.07968, 0.9806, 0.1793, 0.07968, 0.2411, -0.9614, 0.1328, 0.2411, -0.9614, 0.1328, 0.2411, -0.9614, 0.1328, 0.2411, -0.9614, 0.1328, 0.9635, -0.2017, 0.1761, 0.9214, -0.3831, 0.06451, 0.9495, -0.2757, 0.1496, 0.1434, -0.9653, 0.2184, 0.1434, -0.9653, 0.2184, 0.1434, -0.9653, 0.2184, 0.1434, -0.9653, 0.2184, 0.9631, -0.1879, 0.1928, 0.9635, -0.2017, 0.1761, 0.9495, -0.2757, 0.1496, 0.9631, -0.1879, 0.1928, 0.9781, 0.1945, 0.0738, 0.9781, 0.1945, 0.0738, 0.9721, 0.2153, 0.09372, 0.9771, 0.1981, 0.07725, 0.08996, 0.9819, 0.1665, 0.08996, 0.9819, 0.1665, 0.08996, 0.9819, 0.1665, 0.08996, 0.9819, 0.1665, -0.2101, -0.3044, -0.9291, -0.2101, -0.3044, -0.9291, -0.2101, -0.3044, -0.9291, -0.2101, -0.3044, -0.9291, 0.26, 0.3066, 0.9157, 0.26, 0.3066, 0.9157, 0.26, 0.3066, 0.9157, 0.26, 0.3066, 0.9157, 0.9697, 0.2368, -0.05942, 0.9697, 0.2368, -0.05942, 0.9697, 0.2368, -0.05942, 0.9697, 0.2368, -0.05942, -2.088e-07, -0.6861, -0.7275, 1.366e-07, -0.6861, -0.7275, -5.018e-07, -0.6861, -0.7275, -0.9965, -0.001533, -0.08335, -0.9966, -0.0001807, -0.08225, -0.9973, 0.01288, -0.07167, -0.9965, -0.001533, -0.08335, 0.8267, 0.4596, 0.3245, 0.8267, 0.4596, 0.3245, 0.8267, 0.4596, 0.3245, 0.1148, 0.4942, 0.8618, 0.1148, 0.4942, 0.8618, 0.1148, 0.4942, 0.8618, 0.1148, 0.4942, 0.8618])] * 3)])
me_cylinder = bpy.data.meshes.new('Cylinder')
me_cylinder.from_pydata([(-0.1064, 0.2708, -8.033e-09), (0.1064, 0.2708, 8.033e-09), (-0.1064, 0.2502, -0.1036), (0.1064, 0.2502, -0.1036), (-0.1064, 0.1915, -0.1915), (0.1064, 0.1915, -0.1915), (-0.1064, 0.1036, -0.2502), (0.1064, 0.1036, -0.2502), (-0.1064, 0.0, -0.2708), (0.1064, 0.0, -0.2708), (-0.1064, -0.1036, -0.2502), (0.1064, -0.1036, -0.2502), (-0.1064, -0.1915, -0.1915), (0.1064, -0.1915, -0.1915), (-0.1064, -0.2502, -0.1036), (0.1064, -0.2502, -0.1036), (-0.1064, -0.2708, -8.033e-09), (0.1064, -0.2708, 8.033e-09), (-0.1064, -0.2502, 0.1036), (0.1064, -0.2502, 0.1036), (-0.1064, -0.1915, 0.1915), (0.1064, -0.1915, 0.1915), (-0.1064, -0.1036, 0.2502), (0.1064, -0.1036, 0.2502), (-0.1064, 0.0, 0.2708), (0.1064, 0.0, 0.2708), (-0.1064, 0.1036, 0.2502), (0.1064, 0.1036, 0.2502), (-0.1064, 0.1915, 0.1915), (0.1064, 0.1915, 0.1915), (-0.1064, 0.2502, 0.1036), (0.1064, 0.2502, 0.1036)], [], [(0, 1, 3, 2), (2, 3, 5, 4), (4, 5, 7, 6), (6, 7, 9, 8), (8, 9, 11, 10), (10, 11, 13, 12), (12, 13, 15, 14), (14, 15, 17, 16), (16, 17, 19, 18), (18, 19, 21, 20), (20, 21, 23, 22), (22, 23, 25, 24), (24, 25, 27, 26), (26, 27, 29, 28), (3, 1, 31, 29, 27, 25, 23, 21, 19, 17, 15, 13, 11, 9, 7, 5), (28, 29, 31, 30), (30, 31, 1, 0), (0, 2, 4, 6, 8, 10, 12, 14, 16, 18, 20, 22, 24, 26, 28, 30)])
_uv = me_cylinder.uv_layers.new(name='UVMap')
_uv.uv.foreach_set('vector', [1.0, 0.5, 1.0, 1.0, 0.9375, 1.0, 0.9375, 0.5, 0.9375, 0.5, 0.9375, 1.0, 0.875, 1.0, 0.875, 0.5, 0.875, 0.5, 0.875, 1.0, 0.8125, 1.0, 0.8125, 0.5, 0.8125, 0.5, 0.8125, 1.0, 0.75, 1.0, 0.75, 0.5, 0.75, 0.5, 0.75, 1.0, 0.6875, 1.0, 0.6875, 0.5, 0.6875, 0.5, 0.6875, 1.0, 0.625, 1.0, 0.625, 0.5, 0.625, 0.5, 0.625, 1.0, 0.5625, 1.0, 0.5625, 0.5, 0.5625, 0.5, 0.5625, 1.0, 0.5, 1.0, 0.5, 0.5, 0.5, 0.5, 0.5, 1.0, 0.4375, 1.0, 0.4375, 0.5, 0.4375, 0.5, 0.4375, 1.0, 0.375, 1.0, 0.375, 0.5, 0.375, 0.5, 0.375, 1.0, 0.3125, 1.0, 0.3125, 0.5, 0.3125, 0.5, 0.3125, 1.0, 0.25, 1.0, 0.25, 0.5, 0.25, 0.5, 0.25, 1.0, 0.1875, 1.0, 0.1875, 0.5, 0.1875, 0.5, 0.1875, 1.0, 0.125, 1.0, 0.125, 0.5, 0.3418, 0.4717, 0.25, 0.49, 0.1582, 0.4717, 0.08029, 0.4197, 0.02827, 0.3418, 0.01, 0.25, 0.02827, 0.1582, 0.08029, 0.08029, 0.1582, 0.02827, 0.25, 0.01, 0.3418, 0.02827, 0.4197, 0.08029, 0.4717, 0.1582, 0.49, 0.25, 0.4717, 0.3418, 0.4197, 0.4197, 0.125, 0.5, 0.125, 1.0, 0.0625, 1.0, 0.0625, 0.5, 0.0625, 0.5, 0.0625, 1.0, 0.0, 1.0, 0.0, 0.5, 0.75, 0.49, 0.8418, 0.4717, 0.9197, 0.4197, 0.9717, 0.3418, 0.99, 0.25, 0.9717, 0.1582, 0.9197, 0.08029, 0.8418, 0.02827, 0.75, 0.01, 0.6582, 0.02827, 0.5803, 0.08029, 0.5283, 0.1582, 0.51, 0.25, 0.5283, 0.3418, 0.5803, 0.4197, 0.6582, 0.4717])
me_cylinder.update()
me_cylinder_001 = bpy.data.meshes.new('Cylinder.001')
me_cylinder_001.from_pydata([(-0.1064, 0.2708, -8.033e-09), (0.1064, 0.2708, 8.033e-09), (-0.1064, 0.2502, -0.1036), (0.1064, 0.2502, -0.1036), (-0.1064, 0.1915, -0.1915), (0.1064, 0.1915, -0.1915), (-0.1064, 0.1036, -0.2502), (0.1064, 0.1036, -0.2502), (-0.1064, 0.0, -0.2708), (0.1064, 0.0, -0.2708), (-0.1064, -0.1036, -0.2502), (0.1064, -0.1036, -0.2502), (-0.1064, -0.1915, -0.1915), (0.1064, -0.1915, -0.1915), (-0.1064, -0.2502, -0.1036), (0.1064, -0.2502, -0.1036), (-0.1064, -0.2708, -8.033e-09), (0.1064, -0.2708, 8.033e-09), (-0.1064, -0.2502, 0.1036), (0.1064, -0.2502, 0.1036), (-0.1064, -0.1915, 0.1915), (0.1064, -0.1915, 0.1915), (-0.1064, -0.1036, 0.2502), (0.1064, -0.1036, 0.2502), (-0.1064, 0.0, 0.2708), (0.1064, 0.0, 0.2708), (-0.1064, 0.1036, 0.2502), (0.1064, 0.1036, 0.2502), (-0.1064, 0.1915, 0.1915), (0.1064, 0.1915, 0.1915), (-0.1064, 0.2502, 0.1036), (0.1064, 0.2502, 0.1036)], [], [(0, 1, 3, 2), (2, 3, 5, 4), (4, 5, 7, 6), (6, 7, 9, 8), (8, 9, 11, 10), (10, 11, 13, 12), (12, 13, 15, 14), (14, 15, 17, 16), (16, 17, 19, 18), (18, 19, 21, 20), (20, 21, 23, 22), (22, 23, 25, 24), (24, 25, 27, 26), (26, 27, 29, 28), (3, 1, 31, 29, 27, 25, 23, 21, 19, 17, 15, 13, 11, 9, 7, 5), (28, 29, 31, 30), (30, 31, 1, 0), (0, 2, 4, 6, 8, 10, 12, 14, 16, 18, 20, 22, 24, 26, 28, 30)])
_uv = me_cylinder_001.uv_layers.new(name='UVMap')
_uv.uv.foreach_set('vector', [1.0, 0.5, 1.0, 1.0, 0.9375, 1.0, 0.9375, 0.5, 0.9375, 0.5, 0.9375, 1.0, 0.875, 1.0, 0.875, 0.5, 0.875, 0.5, 0.875, 1.0, 0.8125, 1.0, 0.8125, 0.5, 0.8125, 0.5, 0.8125, 1.0, 0.75, 1.0, 0.75, 0.5, 0.75, 0.5, 0.75, 1.0, 0.6875, 1.0, 0.6875, 0.5, 0.6875, 0.5, 0.6875, 1.0, 0.625, 1.0, 0.625, 0.5, 0.625, 0.5, 0.625, 1.0, 0.5625, 1.0, 0.5625, 0.5, 0.5625, 0.5, 0.5625, 1.0, 0.5, 1.0, 0.5, 0.5, 0.5, 0.5, 0.5, 1.0, 0.4375, 1.0, 0.4375, 0.5, 0.4375, 0.5, 0.4375, 1.0, 0.375, 1.0, 0.375, 0.5, 0.375, 0.5, 0.375, 1.0, 0.3125, 1.0, 0.3125, 0.5, 0.3125, 0.5, 0.3125, 1.0, 0.25, 1.0, 0.25, 0.5, 0.25, 0.5, 0.25, 1.0, 0.1875, 1.0, 0.1875, 0.5, 0.1875, 0.5, 0.1875, 1.0, 0.125, 1.0, 0.125, 0.5, 0.3418, 0.4717, 0.25, 0.49, 0.1582, 0.4717, 0.08029, 0.4197, 0.02827, 0.3418, 0.01, 0.25, 0.02827, 0.1582, 0.08029, 0.08029, 0.1582, 0.02827, 0.25, 0.01, 0.3418, 0.02827, 0.4197, 0.08029, 0.4717, 0.1582, 0.49, 0.25, 0.4717, 0.3418, 0.4197, 0.4197, 0.125, 0.5, 0.125, 1.0, 0.0625, 1.0, 0.0625, 0.5, 0.0625, 0.5, 0.0625, 1.0, 0.0, 1.0, 0.0, 0.5, 0.75, 0.49, 0.8418, 0.4717, 0.9197, 0.4197, 0.9717, 0.3418, 0.99, 0.25, 0.9717, 0.1582, 0.9197, 0.08029, 0.8418, 0.02827, 0.75, 0.01, 0.6582, 0.02827, 0.5803, 0.08029, 0.5283, 0.1582, 0.51, 0.25, 0.5283, 0.3418, 0.5803, 0.4197, 0.6582, 0.4717])
me_cylinder_001.update()
me_cylinder_002 = bpy.data.meshes.new('Cylinder.002')
me_cylinder_002.from_pydata([(-0.1064, 0.2708, -8.033e-09), (0.1064, 0.2708, 8.033e-09), (-0.1064, 0.2502, -0.1036), (0.1064, 0.2502, -0.1036), (-0.1064, 0.1915, -0.1915), (0.1064, 0.1915, -0.1915), (-0.1064, 0.1036, -0.2502), (0.1064, 0.1036, -0.2502), (-0.1064, 0.0, -0.2708), (0.1064, 0.0, -0.2708), (-0.1064, -0.1036, -0.2502), (0.1064, -0.1036, -0.2502), (-0.1064, -0.1915, -0.1915), (0.1064, -0.1915, -0.1915), (-0.1064, -0.2502, -0.1036), (0.1064, -0.2502, -0.1036), (-0.1064, -0.2708, -8.033e-09), (0.1064, -0.2708, 8.033e-09), (-0.1064, -0.2502, 0.1036), (0.1064, -0.2502, 0.1036), (-0.1064, -0.1915, 0.1915), (0.1064, -0.1915, 0.1915), (-0.1064, -0.1036, 0.2502), (0.1064, -0.1036, 0.2502), (-0.1064, 0.0, 0.2708), (0.1064, 0.0, 0.2708), (-0.1064, 0.1036, 0.2502), (0.1064, 0.1036, 0.2502), (-0.1064, 0.1915, 0.1915), (0.1064, 0.1915, 0.1915), (-0.1064, 0.2502, 0.1036), (0.1064, 0.2502, 0.1036)], [], [(0, 1, 3, 2), (2, 3, 5, 4), (4, 5, 7, 6), (6, 7, 9, 8), (8, 9, 11, 10), (10, 11, 13, 12), (12, 13, 15, 14), (14, 15, 17, 16), (16, 17, 19, 18), (18, 19, 21, 20), (20, 21, 23, 22), (22, 23, 25, 24), (24, 25, 27, 26), (26, 27, 29, 28), (3, 1, 31, 29, 27, 25, 23, 21, 19, 17, 15, 13, 11, 9, 7, 5), (28, 29, 31, 30), (30, 31, 1, 0), (0, 2, 4, 6, 8, 10, 12, 14, 16, 18, 20, 22, 24, 26, 28, 30)])
_uv = me_cylinder_002.uv_layers.new(name='UVMap')
_uv.uv.foreach_set('vector', [1.0, 0.5, 1.0, 1.0, 0.9375, 1.0, 0.9375, 0.5, 0.9375, 0.5, 0.9375, 1.0, 0.875, 1.0, 0.875, 0.5, 0.875, 0.5, 0.875, 1.0, 0.8125, 1.0, 0.8125, 0.5, 0.8125, 0.5, 0.8125, 1.0, 0.75, 1.0, 0.75, 0.5, 0.75, 0.5, 0.75, 1.0, 0.6875, 1.0, 0.6875, 0.5, 0.6875, 0.5, 0.6875, 1.0, 0.625, 1.0, 0.625, 0.5, 0.625, 0.5, 0.625, 1.0, 0.5625, 1.0, 0.5625, 0.5, 0.5625, 0.5, 0.5625, 1.0, 0.5, 1.0, 0.5, 0.5, 0.5, 0.5, 0.5, 1.0, 0.4375, 1.0, 0.4375, 0.5, 0.4375, 0.5, 0.4375, 1.0, 0.375, 1.0, 0.375, 0.5, 0.375, 0.5, 0.375, 1.0, 0.3125, 1.0, 0.3125, 0.5, 0.3125, 0.5, 0.3125, 1.0, 0.25, 1.0, 0.25, 0.5, 0.25, 0.5, 0.25, 1.0, 0.1875, 1.0, 0.1875, 0.5, 0.1875, 0.5, 0.1875, 1.0, 0.125, 1.0, 0.125, 0.5, 0.3418, 0.4717, 0.25, 0.49, 0.1582, 0.4717, 0.08029, 0.4197, 0.02827, 0.3418, 0.01, 0.25, 0.02827, 0.1582, 0.08029, 0.08029, 0.1582, 0.02827, 0.25, 0.01, 0.3418, 0.02827, 0.4197, 0.08029, 0.4717, 0.1582, 0.49, 0.25, 0.4717, 0.3418, 0.4197, 0.4197, 0.125, 0.5, 0.125, 1.0, 0.0625, 1.0, 0.0625, 0.5, 0.0625, 0.5, 0.0625, 1.0, 0.0, 1.0, 0.0, 0.5, 0.75, 0.49, 0.8418, 0.4717, 0.9197, 0.4197, 0.9717, 0.3418, 0.99, 0.25, 0.9717, 0.1582, 0.9197, 0.08029, 0.8418, 0.02827, 0.75, 0.01, 0.6582, 0.02827, 0.5803, 0.08029, 0.5283, 0.1582, 0.51, 0.25, 0.5283, 0.3418, 0.5803, 0.4197, 0.6582, 0.4717])
me_cylinder_002.update()
me_cylinder_003 = bpy.data.meshes.new('Cylinder.003')
me_cylinder_003.from_pydata([(-0.1064, 0.2708, -8.033e-09), (0.1064, 0.2708, 8.033e-09), (-0.1064, 0.2502, -0.1036), (0.1064, 0.2502, -0.1036), (-0.1064, 0.1915, -0.1915), (0.1064, 0.1915, -0.1915), (-0.1064, 0.1036, -0.2502), (0.1064, 0.1036, -0.2502), (-0.1064, 0.0, -0.2708), (0.1064, 0.0, -0.2708), (-0.1064, -0.1036, -0.2502), (0.1064, -0.1036, -0.2502), (-0.1064, -0.1915, -0.1915), (0.1064, -0.1915, -0.1915), (-0.1064, -0.2502, -0.1036), (0.1064, -0.2502, -0.1036), (-0.1064, -0.2708, -8.033e-09), (0.1064, -0.2708, 8.033e-09), (-0.1064, -0.2502, 0.1036), (0.1064, -0.2502, 0.1036), (-0.1064, -0.1915, 0.1915), (0.1064, -0.1915, 0.1915), (-0.1064, -0.1036, 0.2502), (0.1064, -0.1036, 0.2502), (-0.1064, 0.0, 0.2708), (0.1064, 0.0, 0.2708), (-0.1064, 0.1036, 0.2502), (0.1064, 0.1036, 0.2502), (-0.1064, 0.1915, 0.1915), (0.1064, 0.1915, 0.1915), (-0.1064, 0.2502, 0.1036), (0.1064, 0.2502, 0.1036)], [], [(0, 1, 3, 2), (2, 3, 5, 4), (4, 5, 7, 6), (6, 7, 9, 8), (8, 9, 11, 10), (10, 11, 13, 12), (12, 13, 15, 14), (14, 15, 17, 16), (16, 17, 19, 18), (18, 19, 21, 20), (20, 21, 23, 22), (22, 23, 25, 24), (24, 25, 27, 26), (26, 27, 29, 28), (3, 1, 31, 29, 27, 25, 23, 21, 19, 17, 15, 13, 11, 9, 7, 5), (28, 29, 31, 30), (30, 31, 1, 0), (0, 2, 4, 6, 8, 10, 12, 14, 16, 18, 20, 22, 24, 26, 28, 30)])
_uv = me_cylinder_003.uv_layers.new(name='UVMap')
_uv.uv.foreach_set('vector', [1.0, 0.5, 1.0, 1.0, 0.9375, 1.0, 0.9375, 0.5, 0.9375, 0.5, 0.9375, 1.0, 0.875, 1.0, 0.875, 0.5, 0.875, 0.5, 0.875, 1.0, 0.8125, 1.0, 0.8125, 0.5, 0.8125, 0.5, 0.8125, 1.0, 0.75, 1.0, 0.75, 0.5, 0.75, 0.5, 0.75, 1.0, 0.6875, 1.0, 0.6875, 0.5, 0.6875, 0.5, 0.6875, 1.0, 0.625, 1.0, 0.625, 0.5, 0.625, 0.5, 0.625, 1.0, 0.5625, 1.0, 0.5625, 0.5, 0.5625, 0.5, 0.5625, 1.0, 0.5, 1.0, 0.5, 0.5, 0.5, 0.5, 0.5, 1.0, 0.4375, 1.0, 0.4375, 0.5, 0.4375, 0.5, 0.4375, 1.0, 0.375, 1.0, 0.375, 0.5, 0.375, 0.5, 0.375, 1.0, 0.3125, 1.0, 0.3125, 0.5, 0.3125, 0.5, 0.3125, 1.0, 0.25, 1.0, 0.25, 0.5, 0.25, 0.5, 0.25, 1.0, 0.1875, 1.0, 0.1875, 0.5, 0.1875, 0.5, 0.1875, 1.0, 0.125, 1.0, 0.125, 0.5, 0.3418, 0.4717, 0.25, 0.49, 0.1582, 0.4717, 0.08029, 0.4197, 0.02827, 0.3418, 0.01, 0.25, 0.02827, 0.1582, 0.08029, 0.08029, 0.1582, 0.02827, 0.25, 0.01, 0.3418, 0.02827, 0.4197, 0.08029, 0.4717, 0.1582, 0.49, 0.25, 0.4717, 0.3418, 0.4197, 0.4197, 0.125, 0.5, 0.125, 1.0, 0.0625, 1.0, 0.0625, 0.5, 0.0625, 0.5, 0.0625, 1.0, 0.0, 1.0, 0.0, 0.5, 0.75, 0.49, 0.8418, 0.4717, 0.9197, 0.4197, 0.9717, 0.3418, 0.99, 0.25, 0.9717, 0.1582, 0.9197, 0.08029, 0.8418, 0.02827, 0.75, 0.01, 0.6582, 0.02827, 0.5803, 0.08029, 0.5283, 0.1582, 0.51, 0.25, 0.5283, 0.3418, 0.5803, 0.4197, 0.6582, 0.4717])
me_cylinder_003.update()

# ---- objects
ob_body = bpy.data.objects.new('Body', me_cube_001)
ob_sm_character_geovanni = bpy.data.objects.new('SM_Character_Geovanni', me_mesh_002)
ob_frontleftwheel = bpy.data.objects.new('FrontLeftWheel', me_cylinder)
ob_rearleftwheel = bpy.data.objects.new('RearLeftWheel', me_cylinder_001)
ob_frontrightwheel = bpy.data.objects.new('FrontRightWheel', me_cylinder_002)
ob_rearrightwheel = bpy.data.objects.new('RearRightWheel', me_cylinder_003)

# ---- transforms, parenting, visibility, modifiers, constraints
ob_body.location = (0.0, 0.0, 0.2654)
ob_sm_character_geovanni.location = (0.0, 0.3872, -0.3039)
ob_sm_character_geovanni.color = (0.8, 0.8, 0.8, 1.0)
ob_frontleftwheel.location = (0.6432, -0.6328, 0.2659)
ob_rearleftwheel.location = (0.6432, 0.6584, 0.2659)
ob_frontrightwheel.location = (-0.6249, -0.6328, 0.2659)
ob_rearrightwheel.location = (-0.6249, 0.6584, 0.2659)

# ---- collection membership
col_collection.objects.link(ob_body)
col_collection.objects.link(ob_sm_character_geovanni)
col_collection.objects.link(ob_frontleftwheel)
col_collection.objects.link(ob_rearleftwheel)
col_collection.objects.link(ob_frontrightwheel)
col_collection.objects.link(ob_rearrightwheel)

# ---- scene / render settings (as saved in the file)
scene.frame_start = 1; scene.frame_end = 250; scene.frame_set(1)
scene.render.engine = 'BLENDER_EEVEE_NEXT'
bpy.context.view_layer.update()

# ---- added for rendering (the .blend has no active camera and no usable light): camera, sun
cam_auto = bpy.data.cameras.new('AutoCamera')
cam_auto.lens = 50.0
cam_auto.sensor_width = 36.0
cam_auto.clip_end = 1000.0
ob_auto_camera = bpy.data.objects.new('AutoCamera', cam_auto)
scene.collection.objects.link(ob_auto_camera)
ob_auto_camera.location = (2.56979, -3.06, 2.76934)
ob_auto_camera.rotation_euler = (1.09748, -7.21219e-08, 0.694738)
scene.camera = ob_auto_camera
light_auto_sun = bpy.data.lights.new('AutoSun', 'SUN')
light_auto_sun.energy = 3.0
light_auto_sun.angle = 0.0523599
ob_auto_sun = bpy.data.objects.new('AutoSun', light_auto_sun)
scene.collection.objects.link(ob_auto_sun)
ob_auto_sun.rotation_euler = (0.872665, 0.174533, 0.523599)
bpy.context.view_layer.update()
